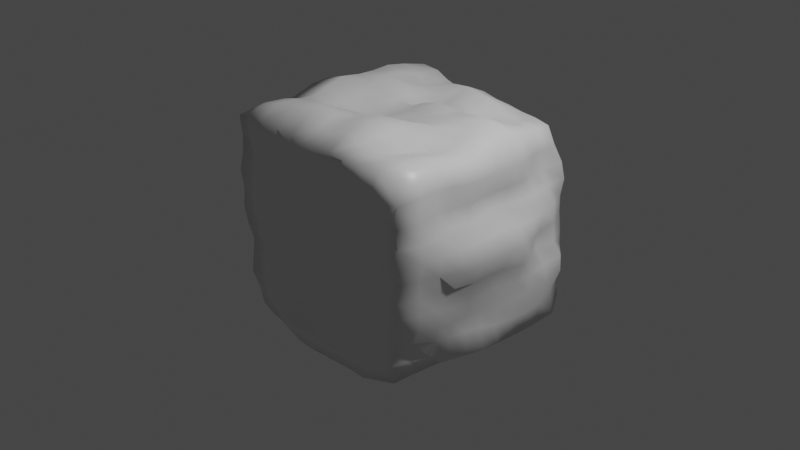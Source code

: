 # Source: KubusCandi.blend  (saved by Blender 2.81.16; exported with 4.5.12 LTS)
import bpy
from mathutils import Matrix  # noqa: F401  (used for matrix-valued properties, if any)

bpy.ops.wm.read_factory_settings(use_empty=True)
scene = bpy.context.scene
scene.name = 'Scene'

# ---- collections
col_collection = bpy.data.collections.new('Collection'); scene.collection.children.link(col_collection)

# ---- materials (node trees are filled in below, after node groups)
mat_material = bpy.data.materials.new('Material')
mat_material.alpha_threshold = 0.0
mat_material.use_transparent_shadow = False
mat_material.line_color = (0.0, 0.0, 0.0, 1.0)

# ---- material node trees
mat_material.use_nodes = True; mat_material.node_tree.nodes.clear()
_N = mat_material.node_tree.nodes; _L = mat_material.node_tree.links
n0 = _N.new('ShaderNodeOutputMaterial'); n0.name = 'Material Output'; n0.location = (300, 300)
n1 = _N.new('ShaderNodeBsdfPrincipled'); n1.name = 'Principled BSDF'; n1.location = (10, 300)
n1.distribution = 'GGX'
n1.subsurface_method = 'BURLEY'
n1.inputs[2].default_value = 0.4
n1.inputs[3].default_value = 1.45
n1.inputs[27].default_value = (0.0, 0.0, 0.0, 1.0)
n1.inputs[28].default_value = 1.0
_L.new(n1.outputs[0], n0.inputs[0])
n0.is_active_output = True

# ---- world
world_world = bpy.data.worlds.new('World'); scene.world = world_world
world_world.use_nodes = True; world_world.node_tree.nodes.clear()
_N = world_world.node_tree.nodes; _L = world_world.node_tree.links
n0 = _N.new('ShaderNodeOutputWorld'); n0.name = 'World Output'; n0.location = (300, 300)
n1 = _N.new('ShaderNodeBackground'); n1.name = 'Background'; n1.location = (10, 300)
n1.inputs[0].default_value = (0.05088, 0.05088, 0.05088, 1.0)
_L.new(n1.outputs[0], n0.inputs[0])
n0.is_active_output = True
world_world.color = (0.05088, 0.05088, 0.05088)
world_world.use_sun_shadow = False
world_world.sun_shadow_jitter_overblur = 0.0

# ---- cameras
cam_camera = bpy.data.cameras.new('Camera')
cam_camera.clip_end = 100.0
cam_camera.ortho_scale = 7.314

# ---- lights
light_light = bpy.data.lights.new('Light', 'POINT')
light_light.transmission_factor = 0.0
light_light.energy = 1000.0
light_light.shadow_soft_size = 0.1
light_light.shadow_maximum_resolution = 0.006
light_light.use_absolute_resolution = True

# ---- meshes
me_cube = bpy.data.meshes.new('Cube')
me_cube.from_pydata([(1.014, 1.033, 1.023), (1.045, 1.046, -1.031), (1.169, -1.105, 1.128), (1.017, -1.024, -1.016), (-1.061, 1.071, 1.078), (-1.0, 1.001, -1.003), (-1.108, -1.091, 1.101), (-1.0, -1.01, -1.004), (-1.002, 0.8188, -1.026), (-1.013, 0.6364, -1.043), (-1.027, 0.4546, -1.051), (-1.043, 0.2728, -1.053), (-1.047, 0.09102, -1.056), (-1.045, -0.09082, -1.06), (-1.036, -0.2727, -1.065), (-1.021, -0.4545, -1.058), (-1.009, -0.6363, -1.04), (-1.001, -0.8194, -1.013), (0.8188, 1.036, -1.053), (0.6365, 1.031, -1.039), (0.4582, 1.045, -1.087), (0.2737, 1.06, -1.057), (0.08792, 1.084, -1.064), (-0.09706, 1.053, -1.068), (-0.2751, 1.032, -1.052), (-0.4545, 1.042, -1.084), (-0.6364, 1.056, -1.087), (-0.8182, 1.028, -1.052), (1.063, 1.083, 0.8286), (1.108, 1.16, 0.6344), (1.134, 1.186, 0.4506), (1.128, 1.148, 0.2772), (1.127, 1.154, 0.1027), (1.15, 1.153, -0.08445), (1.157, 1.154, -0.258), (1.151, 1.158, -0.4299), (1.133, 1.147, -0.6355), (1.161, 1.166, -0.8621), (-1.023, -1.036, -0.8133), (-1.081, -1.075, -0.6255), (-1.072, -1.058, -0.4349), (-1.065, -1.043, -0.2462), (-1.101, -1.08, -0.06277), (-1.119, -1.101, 0.1249), (-1.101, -1.097, 0.3199), (-1.143, -1.096, 0.5104), (-1.114, -1.078, 0.6993), (-1.095, -1.075, 0.8953), (1.199, -1.149, 0.9155), (1.19, -1.142, 0.6946), (1.186, -1.137, 0.4945), (1.183, -1.149, 0.3076), (1.152, -1.119, 0.1252), (1.159, -1.114, -0.06453), (1.138, -1.109, -0.2526), (1.109, -1.087, -0.4396), (1.035, -1.028, -0.6236), (1.024, -1.032, -0.8157), (-1.089, 1.146, 0.8341), (-1.106, 1.153, 0.6408), (-1.16, 1.189, 0.4635), (-1.154, 1.169, 0.2821), (-1.147, 1.138, 0.0958), (-1.119, 1.115, -0.0923), (-1.031, 1.052, -0.2742), (-1.039, 1.038, -0.4553), (-1.019, 1.011, -0.6364), (-1.0, 1.0, -0.8182), (0.9272, -1.143, 1.166), (0.7063, -1.181, 1.17), (0.4988, -1.158, 1.161), (0.2925, -1.138, 1.142), (0.0948, -1.128, 1.125), (-0.09827, -1.104, 1.115), (-0.2974, -1.087, 1.111), (-0.5006, -1.1, 1.125), (-0.7086, -1.133, 1.164), (-0.9172, -1.121, 1.166), (1.076, 0.8264, 1.056), (1.137, 0.6446, 1.108), (1.145, 0.4481, 1.126), (1.136, 0.2535, 1.153), (1.146, 0.06816, 1.128), (1.176, -0.1229, 1.12), (1.197, -0.3239, 1.134), (1.177, -0.5162, 1.148), (1.174, -0.6958, 1.142), (1.182, -0.89, 1.148), (-0.818, -1.044, -1.028), (-0.6366, -1.061, -1.044), (-0.4561, -1.091, -1.071), (-0.2725, -1.13, -1.081), (-0.08668, -1.122, -1.1), (0.09751, -1.117, -1.091), (0.2778, -1.115, -1.082), (0.4581, -1.096, -1.087), (0.6444, -1.083, -1.107), (0.8376, -1.059, -1.053), (-1.098, -0.9004, 1.103), (-1.085, -0.7001, 1.089), (-1.099, -0.5088, 1.1), (-1.117, -0.3198, 1.144), (-1.147, -0.1258, 1.186), (-1.143, 0.07098, 1.2), (-1.119, 0.2701, 1.147), (-1.137, 0.4634, 1.108), (-1.139, 0.6497, 1.12), (-1.105, 0.8402, 1.121), (-0.8606, 1.182, 1.161), (-0.6432, 1.174, 1.146), (-0.4539, 1.131, 1.097), (-0.2783, 1.103, 1.069), (-0.1027, 1.097, 1.096), (0.08583, 1.111, 1.112), (0.276, 1.091, 1.085), (0.4616, 1.075, 1.077), (0.6442, 1.058, 1.058), (0.8259, 1.057, 1.045), (1.027, -0.8273, -1.015), (1.037, -0.6415, -1.02), (1.045, -0.463, -1.03), (1.083, -0.284, -1.04), (1.128, -0.09719, -1.046), (1.143, 0.08897, -1.059), (1.132, 0.2694, -1.064), (1.109, 0.4473, -1.063), (1.082, 0.6305, -1.056), (1.077, 0.8313, -1.048), (-0.8182, 1.006, -0.8284), (-0.6364, 1.02, -0.8465), (-0.456, 1.025, -0.8418), (-0.277, 1.068, -0.8344), (-0.0948, 1.132, -0.837), (0.08965, 1.125, -0.8481), (0.2733, 1.078, -0.8434), (0.4555, 1.119, -0.8392), (0.6358, 1.147, -0.8278), (0.8404, 1.154, -0.8401), (-0.8214, 1.014, -0.6385), (-0.6366, 1.013, -0.6378), (-0.4563, 1.069, -0.6394), (-0.2775, 1.157, -0.6456), (-0.0941, 1.175, -0.6444), (0.09129, 1.163, -0.6394), (0.2739, 1.173, -0.6384), (0.4552, 1.175, -0.6374), (0.635, 1.166, -0.6371), (0.8307, 1.16, -0.6369), (-0.829, 1.081, -0.4561), (-0.637, 1.143, -0.4566), (-0.4555, 1.18, -0.4562), (-0.2734, 1.189, -0.4555), (-0.09103, 1.19, -0.4559), (0.09203, 1.19, -0.4546), (0.2772, 1.186, -0.4515), (0.4624, 1.164, -0.447), (0.6405, 1.133, -0.4447), (0.8358, 1.13, -0.4435), (-0.8183, 1.146, -0.2737), (-0.6365, 1.184, -0.2741), (-0.4549, 1.183, -0.273), (-0.272, 1.194, -0.2704), (-0.09001, 1.196, -0.27), (0.09261, 1.187, -0.2684), (0.2779, 1.196, -0.2666), (0.463, 1.174, -0.2658), (0.6434, 1.127, -0.2661), (0.8411, 1.091, -0.2668), (-0.8382, 1.191, -0.09413), (-0.6357, 1.186, -0.09197), (-0.4525, 1.191, -0.09052), (-0.2695, 1.177, -0.08877), (-0.08782, 1.143, -0.08819), (0.09476, 1.159, -0.08948), (0.277, 1.164, -0.08956), (0.4577, 1.149, -0.09025), (0.6379, 1.141, -0.09154), (0.8452, 1.16, -0.08937), (-0.8384, 1.173, 0.08912), (-0.6366, 1.194, 0.08724), (-0.4518, 1.2, 0.08586), (-0.2661, 1.189, 0.08427), (-0.08328, 1.195, 0.08337), (0.1001, 1.186, 0.08205), (0.2803, 1.127, 0.08385), (0.4569, 1.087, 0.08718), (0.6387, 1.143, 0.08337), (0.8569, 1.211, 0.08808), (-0.858, 1.201, 0.2742), (-0.6395, 1.228, 0.2674), (-0.4518, 1.245, 0.2636), (-0.2653, 1.235, 0.2605), (-0.08547, 1.225, 0.2614), (0.09464, 1.218, 0.2635), (0.2739, 1.204, 0.2671), (0.453, 1.199, 0.2679), (0.6387, 1.227, 0.2578), (0.8478, 1.218, 0.2615), (-0.8836, 1.282, 0.4576), (-0.6449, 1.31, 0.4534), (-0.4513, 1.312, 0.454), (-0.2659, 1.263, 0.451), (-0.09086, 1.217, 0.4483), (0.089, 1.217, 0.4513), (0.2697, 1.222, 0.4525), (0.4519, 1.243, 0.4506), (0.6389, 1.267, 0.4446), (0.8565, 1.262, 0.4492), (-0.8704, 1.239, 0.6374), (-0.6407, 1.215, 0.6381), (-0.4499, 1.216, 0.642), (-0.2689, 1.182, 0.6398), (-0.09212, 1.163, 0.6353), (0.08808, 1.184, 0.6343), (0.2694, 1.186, 0.6339), (0.4544, 1.2, 0.6351), (0.6409, 1.218, 0.6367), (0.8592, 1.229, 0.6383), (-0.8755, 1.261, 0.8602), (-0.6334, 1.263, 0.8691), (-0.4476, 1.259, 0.8603), (-0.2721, 1.226, 0.8376), (-0.09683, 1.224, 0.8269), (0.0848, 1.258, 0.829), (0.2703, 1.252, 0.8271), (0.4578, 1.238, 0.8256), (0.6444, 1.208, 0.829), (0.8438, 1.165, 0.8344), (1.328, 0.8912, -0.8926), (1.321, 0.6282, -0.9181), (1.305, 0.4322, -0.9358), (1.309, 0.2573, -0.9234), (1.315, 0.07921, -0.9074), (1.304, -0.109, -0.8977), (1.263, -0.3015, -0.8956), (1.175, -0.4804, -0.8754), (1.094, -0.6522, -0.8451), (1.045, -0.833, -0.8252), (1.29, 0.8776, -0.648), (1.352, 0.6429, -0.6698), (1.355, 0.4428, -0.693), (1.32, 0.2517, -0.7092), (1.292, 0.06924, -0.7054), (1.251, -0.1109, -0.6861), (1.218, -0.2944, -0.6677), (1.206, -0.4757, -0.6556), (1.171, -0.6537, -0.6448), (1.085, -0.8352, -0.627), (1.35, 0.9472, -0.4167), (1.383, 0.6907, -0.4379), (1.353, 0.4667, -0.4715), (1.327, 0.2645, -0.4915), (1.312, 0.07027, -0.5059), (1.253, -0.1142, -0.4941), (1.233, -0.3056, -0.4862), (1.241, -0.4928, -0.4801), (1.225, -0.6632, -0.4615), (1.182, -0.8632, -0.444), (1.343, 0.946, -0.2475), (1.347, 0.6895, -0.2537), (1.36, 0.4829, -0.2692), (1.35, 0.286, -0.2797), (1.293, 0.08234, -0.2893), (1.284, -0.1133, -0.3029), (1.285, -0.3171, -0.312), (1.249, -0.5116, -0.3037), (1.217, -0.6789, -0.2776), (1.211, -0.877, -0.262), (1.274, 0.902, -0.08248), (1.251, 0.657, -0.08773), (1.336, 0.4831, -0.09183), (1.389, 0.3017, -0.0953), (1.334, 0.09762, -0.09191), (1.325, -0.09957, -0.08997), (1.323, -0.3009, -0.08879), (1.279, -0.5061, -0.08861), (1.238, -0.695, -0.08679), (1.227, -0.8947, -0.07505), (1.259, 0.904, 0.1111), (1.284, 0.673, 0.1068), (1.365, 0.4937, 0.1129), (1.428, 0.3078, 0.1194), (1.405, 0.1034, 0.1268), (1.418, -0.09502, 0.1345), (1.416, -0.307, 0.1316), (1.38, -0.5172, 0.1268), (1.29, -0.7148, 0.1188), (1.226, -0.9043, 0.1177), (1.25, 0.9073, 0.2961), (1.307, 0.6812, 0.3007), (1.346, 0.4846, 0.3094), (1.345, 0.2872, 0.317), (1.339, 0.09251, 0.3372), (1.359, -0.1022, 0.3506), (1.361, -0.3144, 0.3506), (1.346, -0.5207, 0.3476), (1.314, -0.7071, 0.325), (1.276, -0.9195, 0.3036), (1.164, 0.8855, 0.4645), (1.194, 0.655, 0.476), (1.208, 0.4561, 0.4828), (1.191, 0.2591, 0.4887), (1.187, 0.07243, 0.4979), (1.225, -0.115, 0.5042), (1.254, -0.3145, 0.5122), (1.228, -0.5101, 0.5176), (1.253, -0.6887, 0.5064), (1.264, -0.9063, 0.4914), (1.096, 0.8603, 0.6444), (1.13, 0.6407, 0.6586), (1.202, 0.4528, 0.6682), (1.209, 0.2603, 0.6707), (1.19, 0.07214, 0.6712), (1.198, -0.1175, 0.674), (1.228, -0.3162, 0.6792), (1.198, -0.5084, 0.6872), (1.202, -0.6825, 0.6935), (1.241, -0.9028, 0.6917), (1.108, 0.835, 0.8436), (1.176, 0.6393, 0.8718), (1.23, 0.4488, 0.8718), (1.228, 0.2607, 0.8742), (1.239, 0.07746, 0.8849), (1.263, -0.1157, 0.9032), (1.269, -0.321, 0.9036), (1.23, -0.515, 0.9125), (1.219, -0.6891, 0.9282), (1.236, -0.9016, 0.9396), (-0.8207, 0.8343, -1.124), (-0.8339, 0.6364, -1.133), (-0.8413, 0.4546, -1.126), (-0.8426, 0.2728, -1.114), (-0.8365, 0.09095, -1.104), (-0.837, -0.09087, -1.096), (-0.8374, -0.2727, -1.096), (-0.8375, -0.4545, -1.103), (-0.8303, -0.6359, -1.114), (-0.8189, -0.8308, -1.096), (-0.6364, 0.8551, -1.142), (-0.6366, 0.6364, -1.104), (-0.6364, 0.4545, -1.082), (-0.6364, 0.2727, -1.076), (-0.6364, 0.09091, -1.069), (-0.6364, -0.09091, -1.07), (-0.6364, -0.2727, -1.073), (-0.6364, -0.4545, -1.082), (-0.6368, -0.6359, -1.107), (-0.6362, -0.8317, -1.1), (-0.4545, 0.8364, -1.155), (-0.4545, 0.6364, -1.15), (-0.4545, 0.4545, -1.136), (-0.4545, 0.2727, -1.11), (-0.4545, 0.09091, -1.079), (-0.4545, -0.09091, -1.078), (-0.4545, -0.2727, -1.088), (-0.4545, -0.4545, -1.105), (-0.4548, -0.6359, -1.116), (-0.4563, -0.8369, -1.116), (-0.2738, 0.832, -1.126), (-0.2728, 0.6363, -1.155), (-0.2727, 0.4545, -1.167), (-0.2727, 0.2727, -1.169), (-0.2727, 0.09091, -1.165), (-0.2727, -0.09091, -1.16), (-0.2727, -0.2727, -1.154), (-0.2727, -0.4545, -1.146), (-0.2728, -0.6356, -1.137), (-0.2733, -0.8365, -1.119), (-0.09491, 0.8318, -1.113), (-0.09142, 0.6359, -1.111), (-0.09091, 0.4545, -1.111), (-0.09091, 0.2727, -1.114), (-0.09091, 0.09091, -1.12), (-0.09091, -0.09091, -1.127), (-0.09091, -0.2727, -1.132), (-0.09091, -0.4545, -1.134), (-0.09067, -0.6353, -1.139), (-0.0899, -0.8335, -1.122), (0.08809, 0.8381, -1.079), (0.09044, 0.6358, -1.071), (0.09091, 0.4545, -1.067), (0.09091, 0.2727, -1.063), (0.09091, 0.09091, -1.059), (0.09091, -0.09091, -1.061), (0.09091, -0.2727, -1.068), (0.09091, -0.4545, -1.075), (0.09109, -0.6358, -1.08), (0.0921, -0.8307, -1.079), (0.2746, 0.8373, -1.081), (0.2731, 0.6358, -1.082), (0.2727, 0.4545, -1.093), (0.2727, 0.2727, -1.103), (0.2727, 0.09091, -1.109), (0.2727, -0.09091, -1.111), (0.2727, -0.2727, -1.108), (0.2727, -0.4545, -1.099), (0.2729, -0.6361, -1.086), (0.2741, -0.8352, -1.072), (0.4582, 0.8293, -1.13), (0.4554, 0.6354, -1.124), (0.4545, 0.4545, -1.113), (0.4545, 0.2727, -1.103), (0.4545, 0.09091, -1.097), (0.4545, -0.09091, -1.093), (0.4545, -0.2727, -1.093), (0.4545, -0.4545, -1.096), (0.4547, -0.6363, -1.098), (0.4561, -0.837, -1.1), (0.6353, 0.8225, -1.073), (0.6344, 0.6364, -1.09), (0.6342, 0.4546, -1.102), (0.6344, 0.2726, -1.11), (0.635, 0.09037, -1.116), (0.6356, -0.09154, -1.119), (0.6361, -0.273, -1.123), (0.6363, -0.4546, -1.129), (0.6364, -0.6363, -1.137), (0.6386, -0.8436, -1.141), (0.8214, 0.8292, -1.1), (0.8223, 0.636, -1.1), (0.8268, 0.4539, -1.096), (0.8316, 0.2722, -1.093), (0.838, 0.08963, -1.086), (0.8277, -0.09236, -1.081), (0.8187, -0.2734, -1.079), (0.8181, -0.4546, -1.072), (0.8184, -0.6364, -1.062), (0.8245, -0.8333, -1.057), (-1.027, -0.83, -0.8127), (-1.021, -0.642, -0.8149), (-1.024, -0.4597, -0.8232), (-1.038, -0.2773, -0.8328), (-1.04, -0.09472, -0.8339), (-1.027, 0.08787, -0.8304), (-1.018, 0.2702, -0.8271), (-1.01, 0.4527, -0.8265), (-1.004, 0.6351, -0.824), (-1.001, 0.8175, -0.8204), (-1.144, -0.8571, -0.6287), (-1.147, -0.6463, -0.63), (-1.164, -0.4635, -0.6313), (-1.201, -0.2802, -0.6396), (-1.18, -0.09693, -0.6444), (-1.155, 0.08673, -0.6405), (-1.148, 0.2707, -0.6363), (-1.103, 0.4529, -0.6337), (-1.047, 0.6344, -0.6342), (-1.039, 0.8231, -0.6353), (-1.127, -0.8525, -0.4389), (-1.136, -0.6521, -0.4414), (-1.195, -0.4685, -0.4407), (-1.262, -0.2843, -0.4445), (-1.226, -0.1002, -0.4492), (-1.193, 0.08434, -0.4516), (-1.207, 0.2703, -0.4515), (-1.187, 0.4552, -0.4505), (-1.123, 0.6367, -0.4526), (-1.072, 0.8286, -0.4534), (-1.101, -0.8508, -0.2503), (-1.111, -0.6579, -0.2529), (-1.156, -0.4733, -0.2541), (-1.216, -0.2882, -0.256), (-1.175, -0.1036, -0.2592), (-1.12, 0.08022, -0.2625), (-1.107, 0.265, -0.264), (-1.127, 0.4517, -0.2666), (-1.139, 0.6366, -0.2713), (-1.102, 0.8245, -0.2732), (-1.165, -0.8644, -0.06642), (-1.169, -0.662, -0.06738), (-1.173, -0.4769, -0.07066), (-1.217, -0.291, -0.07657), (-1.231, -0.1057, -0.07845), (-1.19, 0.0792, -0.08036), (-1.168, 0.2635, -0.08226), (-1.147, 0.4482, -0.08332), (-1.165, 0.6354, -0.08763), (-1.211, 0.852, -0.08972), (-1.166, -0.8766, 0.1213), (-1.158, -0.6679, 0.1209), (-1.167, -0.4819, 0.1171), (-1.224, -0.2963, 0.1137), (-1.303, -0.11, 0.1131), (-1.281, 0.07885, 0.1079), (-1.245, 0.2645, 0.1014), (-1.22, 0.4487, 0.09963), (-1.213, 0.6355, 0.1003), (-1.26, 0.8588, 0.1037), (-1.11, -0.8769, 0.3154), (-1.116, -0.6746, 0.3106), (-1.129, -0.4879, 0.3056), (-1.124, -0.3022, 0.3023), (-1.21, -0.1154, 0.2996), (-1.237, 0.07478, 0.2939), (-1.229, 0.2618, 0.2878), (-1.253, 0.4484, 0.284), (-1.246, 0.6386, 0.2864), (-1.208, 0.8704, 0.2904), (-1.195, -0.8836, 0.5017), (-1.19, -0.6778, 0.4956), (-1.179, -0.491, 0.4911), (-1.167, -0.3042, 0.4867), (-1.181, -0.1172, 0.4815), (-1.221, 0.07106, 0.4795), (-1.227, 0.2593, 0.4813), (-1.185, 0.4461, 0.4738), (-1.156, 0.636, 0.4694), (-1.123, 0.859, 0.4638), (-1.154, -0.8831, 0.6912), (-1.161, -0.6847, 0.6845), (-1.162, -0.4968, 0.679), (-1.158, -0.309, 0.6735), (-1.151, -0.1214, 0.6682), (-1.18, 0.06738, 0.6684), (-1.227, 0.2589, 0.6781), (-1.184, 0.4467, 0.6706), (-1.097, 0.6315, 0.6551), (-1.041, 0.8227, 0.644), (-1.086, -0.8845, 0.8878), (-1.085, -0.6935, 0.8795), (-1.125, -0.5031, 0.8874), (-1.122, -0.3146, 0.9021), (-1.073, -0.1275, 0.8892), (-1.047, 0.05968, 0.8649), (-1.102, 0.2523, 0.8605), (-1.136, 0.446, 0.8596), (-1.096, 0.6341, 0.8596), (-1.051, 0.8334, 0.8503), (0.8435, -1.087, -0.8274), (0.6566, -1.148, -0.8453), (0.4679, -1.181, -0.8374), (0.2803, -1.198, -0.8416), (0.0957, -1.198, -0.8471), (-0.08835, -1.206, -0.8516), (-0.2748, -1.207, -0.8468), (-0.4599, -1.187, -0.8338), (-0.6431, -1.137, -0.8225), (-0.8277, -1.077, -0.8184), (0.8387, -1.08, -0.6279), (0.6519, -1.134, -0.6313), (0.4639, -1.139, -0.6287), (0.2782, -1.136, -0.6282), (0.09272, -1.12, -0.627), (-0.09249, -1.109, -0.6262), (-0.2778, -1.11, -0.6259), (-0.4632, -1.122, -0.627), (-0.6483, -1.104, -0.6262), (-0.8461, -1.081, -0.6251), (0.8641, -1.134, -0.4387), (0.6541, -1.143, -0.438), (0.4672, -1.137, -0.4378), (0.2803, -1.124, -0.4373), (0.09344, -1.122, -0.4372), (-0.09344, -1.127, -0.4374), (-0.2803, -1.119, -0.4371), (-0.4672, -1.098, -0.4363), (-0.6541, -1.081, -0.4357), (-0.8461, -1.063, -0.4349), (0.8743, -1.158, -0.2506), (0.66, -1.146, -0.249), (0.4714, -1.137, -0.2486), (0.2828, -1.141, -0.2488), (0.09428, -1.144, -0.2489), (-0.09428, -1.124, -0.2482), (-0.2828, -1.098, -0.2472), (-0.4714, -1.078, -0.2464), (-0.66, -1.055, -0.2456), (-0.8533, -1.043, -0.2453), (0.9023, -1.16, -0.06267), (0.6665, -1.154, -0.0602), (0.4756, -1.161, -0.06043), (0.2854, -1.152, -0.06008), (0.09512, -1.124, -0.05905), (-0.09512, -1.096, -0.058), (-0.2854, -1.073, -0.05714), (-0.4756, -1.059, -0.05663), (-0.6659, -1.062, -0.05673), (-0.8618, -1.074, -0.05789), (0.8958, -1.175, 0.1267), (0.6718, -1.18, 0.128), (0.4798, -1.156, 0.1289), (0.2879, -1.119, 0.1303), (0.09597, -1.095, 0.1312), (-0.09597, -1.079, 0.1317), (-0.2879, -1.078, 0.1318), (-0.4798, -1.088, 0.1314), (-0.6718, -1.097, 0.1311), (-0.8763, -1.107, 0.1295), (0.9153, -1.19, 0.3131), (0.678, -1.152, 0.318), (0.484, -1.118, 0.3194), (0.2904, -1.102, 0.32), (0.09681, -1.097, 0.3202), (-0.09681, -1.103, 0.32), (-0.2904, -1.11, 0.3197), (-0.484, -1.114, 0.3196), (-0.6777, -1.119, 0.3194), (-0.877, -1.121, 0.3192), (0.9126, -1.146, 0.5014), (0.6831, -1.119, 0.5071), (0.4878, -1.116, 0.5081), (0.2927, -1.121, 0.5082), (0.09765, -1.125, 0.5083), (-0.09765, -1.124, 0.5083), (-0.293, -1.122, 0.5084), (-0.4883, -1.122, 0.5084), (-0.6836, -1.117, 0.5086), (-0.8881, -1.097, 0.5096), (0.9099, -1.153, 0.6936), (0.6875, -1.131, 0.6941), (0.4902, -1.124, 0.6952), (0.2943, -1.132, 0.6964), (0.0984, -1.134, 0.698), (-0.0985, -1.137, 0.6969), (-0.2955, -1.138, 0.6969), (-0.4925, -1.129, 0.6972), (-0.6895, -1.108, 0.698), (-0.8898, -1.072, 0.6994), (0.925, -1.215, 0.9191), (0.6965, -1.206, 0.9175), (0.4924, -1.156, 0.9191), (0.2932, -1.149, 0.9081), (0.09802, -1.159, 0.9026), (-0.09928, -1.15, 0.89), (-0.298, -1.128, 0.887), (-0.4967, -1.122, 0.892), (-0.697, -1.134, 0.9075), (-0.9011, -1.102, 0.9219), (0.8378, 0.8298, 1.058), (0.8577, 0.6351, 1.086), (0.8694, 0.4573, 1.189), (0.8876, 0.2609, 1.272), (0.8966, 0.05463, 1.218), (0.8919, -0.1339, 1.117), (0.9027, -0.3227, 1.074), (0.923, -0.5099, 1.138), (0.9369, -0.6927, 1.19), (0.9367, -0.906, 1.201), (0.6468, 0.8352, 1.085), (0.6473, 0.6259, 1.061), (0.6476, 0.45, 1.137), (0.6488, 0.2643, 1.234), (0.6721, 0.05679, 1.223), (0.6894, -0.1367, 1.208), (0.6917, -0.3213, 1.163), (0.6886, -0.5088, 1.102), (0.6921, -0.6958, 1.119), (0.7007, -0.9278, 1.187), (0.4665, 0.8509, 1.158), (0.466, 0.623, 1.119), (0.4647, 0.4399, 1.139), (0.461, 0.2627, 1.234), (0.4714, 0.06686, 1.212), (0.4936, -0.1319, 1.211), (0.5084, -0.3177, 1.269), (0.5027, -0.5029, 1.269), (0.4974, -0.6964, 1.247), (0.4949, -0.9194, 1.236), (0.2828, 0.8507, 1.198), (0.2815, 0.6232, 1.154), (0.2754, 0.4345, 1.185), (0.2683, 0.2566, 1.255), (0.2767, 0.06637, 1.185), (0.2873, -0.1299, 1.119), (0.2876, -0.3169, 1.193), (0.2708, -0.4999, 1.325), (0.2744, -0.6988, 1.332), (0.281, -0.9207, 1.27), (0.09118, 0.8722, 1.221), (0.09451, 0.6229, 1.134), (0.08744, 0.4329, 1.121), (0.07497, 0.2523, 1.199), (0.08308, 0.06425, 1.173), (0.08615, -0.125, 1.151), (0.08361, -0.3132, 1.183), (0.07518, -0.5044, 1.255), (0.08052, -0.7044, 1.255), (0.0871, -0.9197, 1.203), (-0.1011, 0.8804, 1.199), (-0.09291, 0.6304, 1.131), (-0.09378, 0.4332, 1.059), (-0.09839, 0.2438, 1.13), (-0.09991, 0.05754, 1.099), (-0.1004, -0.1294, 1.088), (-0.1032, -0.3118, 1.171), (-0.09966, -0.5, 1.261), (-0.08829, -0.7073, 1.289), (-0.08993, -0.9114, 1.223), (-0.2818, 0.8732, 1.146), (-0.2753, 0.6298, 1.177), (-0.2571, 0.4228, 1.155), (-0.2549, 0.2296, 1.149), (-0.2783, 0.05296, 1.085), (-0.2877, -0.133, 1.044), (-0.2912, -0.319, 1.089), (-0.2897, -0.5039, 1.23), (-0.2767, -0.713, 1.338), (-0.2789, -0.9099, 1.297), (-0.4612, 0.8621, 1.099), (-0.4621, 0.6299, 1.154), (-0.4452, 0.4318, 1.235), (-0.4338, 0.229, 1.196), (-0.4619, 0.05203, 1.107), (-0.4759, -0.1312, 1.084), (-0.4836, -0.3195, 1.098), (-0.4872, -0.5064, 1.216), (-0.4798, -0.7101, 1.304), (-0.4844, -0.9117, 1.283), (-0.6556, 0.8769, 1.17), (-0.6684, 0.6723, 1.232), (-0.6621, 0.461, 1.259), (-0.649, 0.2467, 1.222), (-0.6566, 0.05499, 1.162), (-0.669, -0.1316, 1.117), (-0.6745, -0.3217, 1.134), (-0.68, -0.5102, 1.211), (-0.6886, -0.7048, 1.283), (-0.7021, -0.928, 1.282), (-0.8769, 0.8883, 1.227), (-0.9058, 0.689, 1.252), (-0.9056, 0.4824, 1.24), (-0.8855, 0.2672, 1.254), (-0.9016, 0.0637, 1.273), (-0.9042, -0.1342, 1.217), (-0.8755, -0.3263, 1.173), (-0.8771, -0.5115, 1.187), (-0.8907, -0.7049, 1.227), (-0.9093, -0.925, 1.236)], [], [(727, 98, 6, 77), (627, 77, 6, 47), (527, 107, 4, 58), (427, 118, 3, 97), (327, 87, 2, 48), (227, 117, 0, 28), (18, 137, 37, 1), (137, 147, 36, 37), (147, 157, 35, 36), (157, 167, 34, 35), (167, 177, 33, 34), (177, 187, 32, 33), (187, 197, 31, 32), (197, 207, 30, 31), (207, 217, 29, 30), (217, 227, 28, 29), (5, 67, 128, 27), (27, 128, 129, 26), (26, 129, 130, 25), (25, 130, 131, 24), (24, 131, 132, 23), (23, 132, 133, 22), (22, 133, 134, 21), (21, 134, 135, 20), (20, 135, 136, 19), (19, 136, 137, 18), (67, 66, 138, 128), (128, 138, 139, 129), (129, 139, 140, 130), (130, 140, 141, 131), (131, 141, 142, 132), (132, 142, 143, 133), (133, 143, 144, 134), (134, 144, 145, 135), (135, 145, 146, 136), (136, 146, 147, 137), (66, 65, 148, 138), (138, 148, 149, 139), (139, 149, 150, 140), (140, 150, 151, 141), (141, 151, 152, 142), (142, 152, 153, 143), (143, 153, 154, 144), (144, 154, 155, 145), (145, 155, 156, 146), (146, 156, 157, 147), (65, 64, 158, 148), (148, 158, 159, 149), (149, 159, 160, 150), (150, 160, 161, 151), (151, 161, 162, 152), (152, 162, 163, 153), (153, 163, 164, 154), (154, 164, 165, 155), (155, 165, 166, 156), (156, 166, 167, 157), (64, 63, 168, 158), (158, 168, 169, 159), (159, 169, 170, 160), (160, 170, 171, 161), (161, 171, 172, 162), (162, 172, 173, 163), (163, 173, 174, 164), (164, 174, 175, 165), (165, 175, 176, 166), (166, 176, 177, 167), (63, 62, 178, 168), (168, 178, 179, 169), (169, 179, 180, 170), (170, 180, 181, 171), (171, 181, 182, 172), (172, 182, 183, 173), (173, 183, 184, 174), (174, 184, 185, 175), (175, 185, 186, 176), (176, 186, 187, 177), (62, 61, 188, 178), (178, 188, 189, 179), (179, 189, 190, 180), (180, 190, 191, 181), (181, 191, 192, 182), (182, 192, 193, 183), (183, 193, 194, 184), (184, 194, 195, 185), (185, 195, 196, 186), (186, 196, 197, 187), (61, 60, 198, 188), (188, 198, 199, 189), (189, 199, 200, 190), (190, 200, 201, 191), (191, 201, 202, 192), (192, 202, 203, 193), (193, 203, 204, 194), (194, 204, 205, 195), (195, 205, 206, 196), (196, 206, 207, 197), (60, 59, 208, 198), (198, 208, 209, 199), (199, 209, 210, 200), (200, 210, 211, 201), (201, 211, 212, 202), (202, 212, 213, 203), (203, 213, 214, 204), (204, 214, 215, 205), (205, 215, 216, 206), (206, 216, 217, 207), (59, 58, 218, 208), (208, 218, 219, 209), (209, 219, 220, 210), (210, 220, 221, 211), (211, 221, 222, 212), (212, 222, 223, 213), (213, 223, 224, 214), (214, 224, 225, 215), (215, 225, 226, 216), (216, 226, 227, 217), (58, 4, 108, 218), (218, 108, 109, 219), (219, 109, 110, 220), (220, 110, 111, 221), (221, 111, 112, 222), (222, 112, 113, 223), (223, 113, 114, 224), (224, 114, 115, 225), (225, 115, 116, 226), (226, 116, 117, 227), (118, 237, 57, 3), (237, 247, 56, 57), (247, 257, 55, 56), (257, 267, 54, 55), (267, 277, 53, 54), (277, 287, 52, 53), (287, 297, 51, 52), (297, 307, 50, 51), (307, 317, 49, 50), (317, 327, 48, 49), (1, 37, 228, 127), (127, 228, 229, 126), (126, 229, 230, 125), (125, 230, 231, 124), (124, 231, 232, 123), (123, 232, 233, 122), (122, 233, 234, 121), (121, 234, 235, 120), (120, 235, 236, 119), (119, 236, 237, 118), (37, 36, 238, 228), (228, 238, 239, 229), (229, 239, 240, 230), (230, 240, 241, 231), (231, 241, 242, 232), (232, 242, 243, 233), (233, 243, 244, 234), (234, 244, 245, 235), (235, 245, 246, 236), (236, 246, 247, 237), (36, 35, 248, 238), (238, 248, 249, 239), (239, 249, 250, 240), (240, 250, 251, 241), (241, 251, 252, 242), (242, 252, 253, 243), (243, 253, 254, 244), (244, 254, 255, 245), (245, 255, 256, 246), (246, 256, 257, 247), (35, 34, 258, 248), (248, 258, 259, 249), (249, 259, 260, 250), (250, 260, 261, 251), (251, 261, 262, 252), (252, 262, 263, 253), (253, 263, 264, 254), (254, 264, 265, 255), (255, 265, 266, 256), (256, 266, 267, 257), (34, 33, 268, 258), (258, 268, 269, 259), (259, 269, 270, 260), (260, 270, 271, 261), (261, 271, 272, 262), (262, 272, 273, 263), (263, 273, 274, 264), (264, 274, 275, 265), (265, 275, 276, 266), (266, 276, 277, 267), (33, 32, 278, 268), (268, 278, 279, 269), (269, 279, 280, 270), (270, 280, 281, 271), (271, 281, 282, 272), (272, 282, 283, 273), (273, 283, 284, 274), (274, 284, 285, 275), (275, 285, 286, 276), (276, 286, 287, 277), (32, 31, 288, 278), (278, 288, 289, 279), (279, 289, 290, 280), (280, 290, 291, 281), (281, 291, 292, 282), (282, 292, 293, 283), (283, 293, 294, 284), (284, 294, 295, 285), (285, 295, 296, 286), (286, 296, 297, 287), (31, 30, 298, 288), (288, 298, 299, 289), (289, 299, 300, 290), (290, 300, 301, 291), (291, 301, 302, 292), (292, 302, 303, 293), (293, 303, 304, 294), (294, 304, 305, 295), (295, 305, 306, 296), (296, 306, 307, 297), (30, 29, 308, 298), (298, 308, 309, 299), (299, 309, 310, 300), (300, 310, 311, 301), (301, 311, 312, 302), (302, 312, 313, 303), (303, 313, 314, 304), (304, 314, 315, 305), (305, 315, 316, 306), (306, 316, 317, 307), (29, 28, 318, 308), (308, 318, 319, 309), (309, 319, 320, 310), (310, 320, 321, 311), (311, 321, 322, 312), (312, 322, 323, 313), (313, 323, 324, 314), (314, 324, 325, 315), (315, 325, 326, 316), (316, 326, 327, 317), (28, 0, 78, 318), (318, 78, 79, 319), (319, 79, 80, 320), (320, 80, 81, 321), (321, 81, 82, 322), (322, 82, 83, 323), (323, 83, 84, 324), (324, 84, 85, 325), (325, 85, 86, 326), (326, 86, 87, 327), (17, 337, 88, 7), (337, 347, 89, 88), (347, 357, 90, 89), (357, 367, 91, 90), (367, 377, 92, 91), (377, 387, 93, 92), (387, 397, 94, 93), (397, 407, 95, 94), (407, 417, 96, 95), (417, 427, 97, 96), (5, 27, 328, 8), (8, 328, 329, 9), (9, 329, 330, 10), (10, 330, 331, 11), (11, 331, 332, 12), (12, 332, 333, 13), (13, 333, 334, 14), (14, 334, 335, 15), (15, 335, 336, 16), (16, 336, 337, 17), (27, 26, 338, 328), (328, 338, 339, 329), (329, 339, 340, 330), (330, 340, 341, 331), (331, 341, 342, 332), (332, 342, 343, 333), (333, 343, 344, 334), (334, 344, 345, 335), (335, 345, 346, 336), (336, 346, 347, 337), (26, 25, 348, 338), (338, 348, 349, 339), (339, 349, 350, 340), (340, 350, 351, 341), (341, 351, 352, 342), (342, 352, 353, 343), (343, 353, 354, 344), (344, 354, 355, 345), (345, 355, 356, 346), (346, 356, 357, 347), (25, 24, 358, 348), (348, 358, 359, 349), (349, 359, 360, 350), (350, 360, 361, 351), (351, 361, 362, 352), (352, 362, 363, 353), (353, 363, 364, 354), (354, 364, 365, 355), (355, 365, 366, 356), (356, 366, 367, 357), (24, 23, 368, 358), (358, 368, 369, 359), (359, 369, 370, 360), (360, 370, 371, 361), (361, 371, 372, 362), (362, 372, 373, 363), (363, 373, 374, 364), (364, 374, 375, 365), (365, 375, 376, 366), (366, 376, 377, 367), (23, 22, 378, 368), (368, 378, 379, 369), (369, 379, 380, 370), (370, 380, 381, 371), (371, 381, 382, 372), (372, 382, 383, 373), (373, 383, 384, 374), (374, 384, 385, 375), (375, 385, 386, 376), (376, 386, 387, 377), (22, 21, 388, 378), (378, 388, 389, 379), (379, 389, 390, 380), (380, 390, 391, 381), (381, 391, 392, 382), (382, 392, 393, 383), (383, 393, 394, 384), (384, 394, 395, 385), (385, 395, 396, 386), (386, 396, 397, 387), (21, 20, 398, 388), (388, 398, 399, 389), (389, 399, 400, 390), (390, 400, 401, 391), (391, 401, 402, 392), (392, 402, 403, 393), (393, 403, 404, 394), (394, 404, 405, 395), (395, 405, 406, 396), (396, 406, 407, 397), (20, 19, 408, 398), (398, 408, 409, 399), (399, 409, 410, 400), (400, 410, 411, 401), (401, 411, 412, 402), (402, 412, 413, 403), (403, 413, 414, 404), (404, 414, 415, 405), (405, 415, 416, 406), (406, 416, 417, 407), (19, 18, 418, 408), (408, 418, 419, 409), (409, 419, 420, 410), (410, 420, 421, 411), (411, 421, 422, 412), (412, 422, 423, 413), (413, 423, 424, 414), (414, 424, 425, 415), (415, 425, 426, 416), (416, 426, 427, 417), (18, 1, 127, 418), (418, 127, 126, 419), (419, 126, 125, 420), (420, 125, 124, 421), (421, 124, 123, 422), (422, 123, 122, 423), (423, 122, 121, 424), (424, 121, 120, 425), (425, 120, 119, 426), (426, 119, 118, 427), (8, 437, 67, 5), (437, 447, 66, 67), (447, 457, 65, 66), (457, 467, 64, 65), (467, 477, 63, 64), (477, 487, 62, 63), (487, 497, 61, 62), (497, 507, 60, 61), (507, 517, 59, 60), (517, 527, 58, 59), (7, 38, 428, 17), (17, 428, 429, 16), (16, 429, 430, 15), (15, 430, 431, 14), (14, 431, 432, 13), (13, 432, 433, 12), (12, 433, 434, 11), (11, 434, 435, 10), (10, 435, 436, 9), (9, 436, 437, 8), (38, 39, 438, 428), (428, 438, 439, 429), (429, 439, 440, 430), (430, 440, 441, 431), (431, 441, 442, 432), (432, 442, 443, 433), (433, 443, 444, 434), (434, 444, 445, 435), (435, 445, 446, 436), (436, 446, 447, 437), (39, 40, 448, 438), (438, 448, 449, 439), (439, 449, 450, 440), (440, 450, 451, 441), (441, 451, 452, 442), (442, 452, 453, 443), (443, 453, 454, 444), (444, 454, 455, 445), (445, 455, 456, 446), (446, 456, 457, 447), (40, 41, 458, 448), (448, 458, 459, 449), (449, 459, 460, 450), (450, 460, 461, 451), (451, 461, 462, 452), (452, 462, 463, 453), (453, 463, 464, 454), (454, 464, 465, 455), (455, 465, 466, 456), (456, 466, 467, 457), (41, 42, 468, 458), (458, 468, 469, 459), (459, 469, 470, 460), (460, 470, 471, 461), (461, 471, 472, 462), (462, 472, 473, 463), (463, 473, 474, 464), (464, 474, 475, 465), (465, 475, 476, 466), (466, 476, 477, 467), (42, 43, 478, 468), (468, 478, 479, 469), (469, 479, 480, 470), (470, 480, 481, 471), (471, 481, 482, 472), (472, 482, 483, 473), (473, 483, 484, 474), (474, 484, 485, 475), (475, 485, 486, 476), (476, 486, 487, 477), (43, 44, 488, 478), (478, 488, 489, 479), (479, 489, 490, 480), (480, 490, 491, 481), (481, 491, 492, 482), (482, 492, 493, 483), (483, 493, 494, 484), (484, 494, 495, 485), (485, 495, 496, 486), (486, 496, 497, 487), (44, 45, 498, 488), (488, 498, 499, 489), (489, 499, 500, 490), (490, 500, 501, 491), (491, 501, 502, 492), (492, 502, 503, 493), (493, 503, 504, 494), (494, 504, 505, 495), (495, 505, 506, 496), (496, 506, 507, 497), (45, 46, 508, 498), (498, 508, 509, 499), (499, 509, 510, 500), (500, 510, 511, 501), (501, 511, 512, 502), (502, 512, 513, 503), (503, 513, 514, 504), (504, 514, 515, 505), (505, 515, 516, 506), (506, 516, 517, 507), (46, 47, 518, 508), (508, 518, 519, 509), (509, 519, 520, 510), (510, 520, 521, 511), (511, 521, 522, 512), (512, 522, 523, 513), (513, 523, 524, 514), (514, 524, 525, 515), (515, 525, 526, 516), (516, 526, 527, 517), (47, 6, 98, 518), (518, 98, 99, 519), (519, 99, 100, 520), (520, 100, 101, 521), (521, 101, 102, 522), (522, 102, 103, 523), (523, 103, 104, 524), (524, 104, 105, 525), (525, 105, 106, 526), (526, 106, 107, 527), (88, 537, 38, 7), (537, 547, 39, 38), (547, 557, 40, 39), (557, 567, 41, 40), (567, 577, 42, 41), (577, 587, 43, 42), (587, 597, 44, 43), (597, 607, 45, 44), (607, 617, 46, 45), (617, 627, 47, 46), (3, 57, 528, 97), (97, 528, 529, 96), (96, 529, 530, 95), (95, 530, 531, 94), (94, 531, 532, 93), (93, 532, 533, 92), (92, 533, 534, 91), (91, 534, 535, 90), (90, 535, 536, 89), (89, 536, 537, 88), (57, 56, 538, 528), (528, 538, 539, 529), (529, 539, 540, 530), (530, 540, 541, 531), (531, 541, 542, 532), (532, 542, 543, 533), (533, 543, 544, 534), (534, 544, 545, 535), (535, 545, 546, 536), (536, 546, 547, 537), (56, 55, 548, 538), (538, 548, 549, 539), (539, 549, 550, 540), (540, 550, 551, 541), (541, 551, 552, 542), (542, 552, 553, 543), (543, 553, 554, 544), (544, 554, 555, 545), (545, 555, 556, 546), (546, 556, 557, 547), (55, 54, 558, 548), (548, 558, 559, 549), (549, 559, 560, 550), (550, 560, 561, 551), (551, 561, 562, 552), (552, 562, 563, 553), (553, 563, 564, 554), (554, 564, 565, 555), (555, 565, 566, 556), (556, 566, 567, 557), (54, 53, 568, 558), (558, 568, 569, 559), (559, 569, 570, 560), (560, 570, 571, 561), (561, 571, 572, 562), (562, 572, 573, 563), (563, 573, 574, 564), (564, 574, 575, 565), (565, 575, 576, 566), (566, 576, 577, 567), (53, 52, 578, 568), (568, 578, 579, 569), (569, 579, 580, 570), (570, 580, 581, 571), (571, 581, 582, 572), (572, 582, 583, 573), (573, 583, 584, 574), (574, 584, 585, 575), (575, 585, 586, 576), (576, 586, 587, 577), (52, 51, 588, 578), (578, 588, 589, 579), (579, 589, 590, 580), (580, 590, 591, 581), (581, 591, 592, 582), (582, 592, 593, 583), (583, 593, 594, 584), (584, 594, 595, 585), (585, 595, 596, 586), (586, 596, 597, 587), (51, 50, 598, 588), (588, 598, 599, 589), (589, 599, 600, 590), (590, 600, 601, 591), (591, 601, 602, 592), (592, 602, 603, 593), (593, 603, 604, 594), (594, 604, 605, 595), (595, 605, 606, 596), (596, 606, 607, 597), (50, 49, 608, 598), (598, 608, 609, 599), (599, 609, 610, 600), (600, 610, 611, 601), (601, 611, 612, 602), (602, 612, 613, 603), (603, 613, 614, 604), (604, 614, 615, 605), (605, 615, 616, 606), (606, 616, 617, 607), (49, 48, 618, 608), (608, 618, 619, 609), (609, 619, 620, 610), (610, 620, 621, 611), (611, 621, 622, 612), (612, 622, 623, 613), (613, 623, 624, 614), (614, 624, 625, 615), (615, 625, 626, 616), (616, 626, 627, 617), (48, 2, 68, 618), (618, 68, 69, 619), (619, 69, 70, 620), (620, 70, 71, 621), (621, 71, 72, 622), (622, 72, 73, 623), (623, 73, 74, 624), (624, 74, 75, 625), (625, 75, 76, 626), (626, 76, 77, 627), (87, 637, 68, 2), (637, 647, 69, 68), (647, 657, 70, 69), (657, 667, 71, 70), (667, 677, 72, 71), (677, 687, 73, 72), (687, 697, 74, 73), (697, 707, 75, 74), (707, 717, 76, 75), (717, 727, 77, 76), (0, 117, 628, 78), (78, 628, 629, 79), (79, 629, 630, 80), (80, 630, 631, 81), (81, 631, 632, 82), (82, 632, 633, 83), (83, 633, 634, 84), (84, 634, 635, 85), (85, 635, 636, 86), (86, 636, 637, 87), (117, 116, 638, 628), (628, 638, 639, 629), (629, 639, 640, 630), (630, 640, 641, 631), (631, 641, 642, 632), (632, 642, 643, 633), (633, 643, 644, 634), (634, 644, 645, 635), (635, 645, 646, 636), (636, 646, 647, 637), (116, 115, 648, 638), (638, 648, 649, 639), (639, 649, 650, 640), (640, 650, 651, 641), (641, 651, 652, 642), (642, 652, 653, 643), (643, 653, 654, 644), (644, 654, 655, 645), (645, 655, 656, 646), (646, 656, 657, 647), (115, 114, 658, 648), (648, 658, 659, 649), (649, 659, 660, 650), (650, 660, 661, 651), (651, 661, 662, 652), (652, 662, 663, 653), (653, 663, 664, 654), (654, 664, 665, 655), (655, 665, 666, 656), (656, 666, 667, 657), (114, 113, 668, 658), (658, 668, 669, 659), (659, 669, 670, 660), (660, 670, 671, 661), (661, 671, 672, 662), (662, 672, 673, 663), (663, 673, 674, 664), (664, 674, 675, 665), (665, 675, 676, 666), (666, 676, 677, 667), (113, 112, 678, 668), (668, 678, 679, 669), (669, 679, 680, 670), (670, 680, 681, 671), (671, 681, 682, 672), (672, 682, 683, 673), (673, 683, 684, 674), (674, 684, 685, 675), (675, 685, 686, 676), (676, 686, 687, 677), (112, 111, 688, 678), (678, 688, 689, 679), (679, 689, 690, 680), (680, 690, 691, 681), (681, 691, 692, 682), (682, 692, 693, 683), (683, 693, 694, 684), (684, 694, 695, 685), (685, 695, 696, 686), (686, 696, 697, 687), (111, 110, 698, 688), (688, 698, 699, 689), (689, 699, 700, 690), (690, 700, 701, 691), (691, 701, 702, 692), (692, 702, 703, 693), (693, 703, 704, 694), (694, 704, 705, 695), (695, 705, 706, 696), (696, 706, 707, 697), (110, 109, 708, 698), (698, 708, 709, 699), (699, 709, 710, 700), (700, 710, 711, 701), (701, 711, 712, 702), (702, 712, 713, 703), (703, 713, 714, 704), (704, 714, 715, 705), (705, 715, 716, 706), (706, 716, 717, 707), (109, 108, 718, 708), (708, 718, 719, 709), (709, 719, 720, 710), (710, 720, 721, 711), (711, 721, 722, 712), (712, 722, 723, 713), (713, 723, 724, 714), (714, 724, 725, 715), (715, 725, 726, 716), (716, 726, 727, 717), (108, 4, 107, 718), (718, 107, 106, 719), (719, 106, 105, 720), (720, 105, 104, 721), (721, 104, 103, 722), (722, 103, 102, 723), (723, 102, 101, 724), (724, 101, 100, 725), (725, 100, 99, 726), (726, 99, 98, 727)])
me_cube.polygons.foreach_set('use_smooth', [True] * 726)
_uv = me_cube.uv_layers.new(name='UVMap')
_uv.uv.foreach_set('vector', [0.8523, 0.7273, 0.875, 0.7273, 0.875, 0.75, 0.8523, 0.75, 0.6023, 0.9773, 0.625, 0.9773, 0.625, 1.0, 0.6023, 1.0, 0.6023, 0.2273, 0.625, 0.2273, 0.625, 0.25, 0.6023, 0.25, 0.3523, 0.7273, 0.375, 0.7273, 0.375, 0.75, 0.3523, 0.75, 0.6023, 0.7273, 0.625, 0.7273, 0.625, 0.75, 0.6023, 0.75, 0.6023, 0.4773, 0.625, 0.4773, 0.625, 0.5, 0.6023, 0.5, 0.375, 0.4773, 0.3977, 0.4773, 0.3977, 0.5, 0.375, 0.5, 0.3977, 0.4773, 0.4205, 0.4773, 0.4205, 0.5, 0.3977, 0.5, 0.4205, 0.4773, 0.4432, 0.4773, 0.4432, 0.5, 0.4205, 0.5, 0.4432, 0.4773, 0.4659, 0.4773, 0.4659, 0.5, 0.4432, 0.5, 0.4659, 0.4773, 0.4886, 0.4773, 0.4886, 0.5, 0.4659, 0.5, 0.4886, 0.4773, 0.5114, 0.4773, 0.5114, 0.5, 0.4886, 0.5, 0.5114, 0.4773, 0.5341, 0.4773, 0.5341, 0.5, 0.5114, 0.5, 0.5341, 0.4773, 0.5568, 0.4773, 0.5568, 0.5, 0.5341, 0.5, 0.5568, 0.4773, 0.5795, 0.4773, 0.5795, 0.5, 0.5568, 0.5, 0.5795, 0.4773, 0.6023, 0.4773, 0.6023, 0.5, 0.5795, 0.5, 0.375, 0.25, 0.3977, 0.25, 0.3977, 0.2727, 0.375, 0.2727, 0.375, 0.2727, 0.3977, 0.2727, 0.3977, 0.2955, 0.375, 0.2955, 0.375, 0.2955, 0.3977, 0.2955, 0.3977, 0.3182, 0.375, 0.3182, 0.375, 0.3182, 0.3977, 0.3182, 0.3977, 0.3409, 0.375, 0.3409, 0.375, 0.3409, 0.3977, 0.3409, 0.3977, 0.3636, 0.375, 0.3636, 0.375, 0.3636, 0.3977, 0.3636, 0.3977, 0.3864, 0.375, 0.3864, 0.375, 0.3864, 0.3977, 0.3864, 0.3977, 0.4091, 0.375, 0.4091, 0.375, 0.4091, 0.3977, 0.4091, 0.3977, 0.4318, 0.375, 0.4318, 0.375, 0.4318, 0.3977, 0.4318, 0.3977, 0.4545, 0.375, 0.4545, 0.375, 0.4545, 0.3977, 0.4545, 0.3977, 0.4773, 0.375, 0.4773, 0.3977, 0.25, 0.4205, 0.25, 0.4205, 0.2727, 0.3977, 0.2727, 0.3977, 0.2727, 0.4205, 0.2727, 0.4205, 0.2955, 0.3977, 0.2955, 0.3977, 0.2955, 0.4205, 0.2955, 0.4205, 0.3182, 0.3977, 0.3182, 0.3977, 0.3182, 0.4205, 0.3182, 0.4205, 0.3409, 0.3977, 0.3409, 0.3977, 0.3409, 0.4205, 0.3409, 0.4205, 0.3636, 0.3977, 0.3636, 0.3977, 0.3636, 0.4205, 0.3636, 0.4205, 0.3864, 0.3977, 0.3864, 0.3977, 0.3864, 0.4205, 0.3864, 0.4205, 0.4091, 0.3977, 0.4091, 0.3977, 0.4091, 0.4205, 0.4091, 0.4205, 0.4318, 0.3977, 0.4318, 0.3977, 0.4318, 0.4205, 0.4318, 0.4205, 0.4545, 0.3977, 0.4545, 0.3977, 0.4545, 0.4205, 0.4545, 0.4205, 0.4773, 0.3977, 0.4773, 0.4205, 0.25, 0.4432, 0.25, 0.4432, 0.2727, 0.4205, 0.2727, 0.4205, 0.2727, 0.4432, 0.2727, 0.4432, 0.2955, 0.4205, 0.2955, 0.4205, 0.2955, 0.4432, 0.2955, 0.4432, 0.3182, 0.4205, 0.3182, 0.4205, 0.3182, 0.4432, 0.3182, 0.4432, 0.3409, 0.4205, 0.3409, 0.4205, 0.3409, 0.4432, 0.3409, 0.4432, 0.3636, 0.4205, 0.3636, 0.4205, 0.3636, 0.4432, 0.3636, 0.4432, 0.3864, 0.4205, 0.3864, 0.4205, 0.3864, 0.4432, 0.3864, 0.4432, 0.4091, 0.4205, 0.4091, 0.4205, 0.4091, 0.4432, 0.4091, 0.4432, 0.4318, 0.4205, 0.4318, 0.4205, 0.4318, 0.4432, 0.4318, 0.4432, 0.4545, 0.4205, 0.4545, 0.4205, 0.4545, 0.4432, 0.4545, 0.4432, 0.4773, 0.4205, 0.4773, 0.4432, 0.25, 0.4659, 0.25, 0.4659, 0.2727, 0.4432, 0.2727, 0.4432, 0.2727, 0.4659, 0.2727, 0.4659, 0.2955, 0.4432, 0.2955, 0.4432, 0.2955, 0.4659, 0.2955, 0.4659, 0.3182, 0.4432, 0.3182, 0.4432, 0.3182, 0.4659, 0.3182, 0.4659, 0.3409, 0.4432, 0.3409, 0.4432, 0.3409, 0.4659, 0.3409, 0.4659, 0.3636, 0.4432, 0.3636, 0.4432, 0.3636, 0.4659, 0.3636, 0.4659, 0.3864, 0.4432, 0.3864, 0.4432, 0.3864, 0.4659, 0.3864, 0.4659, 0.4091, 0.4432, 0.4091, 0.4432, 0.4091, 0.4659, 0.4091, 0.4659, 0.4318, 0.4432, 0.4318, 0.4432, 0.4318, 0.4659, 0.4318, 0.4659, 0.4545, 0.4432, 0.4545, 0.4432, 0.4545, 0.4659, 0.4545, 0.4659, 0.4773, 0.4432, 0.4773, 0.4659, 0.25, 0.4886, 0.25, 0.4886, 0.2727, 0.4659, 0.2727, 0.4659, 0.2727, 0.4886, 0.2727, 0.4886, 0.2955, 0.4659, 0.2955, 0.4659, 0.2955, 0.4886, 0.2955, 0.4886, 0.3182, 0.4659, 0.3182, 0.4659, 0.3182, 0.4886, 0.3182, 0.4886, 0.3409, 0.4659, 0.3409, 0.4659, 0.3409, 0.4886, 0.3409, 0.4886, 0.3636, 0.4659, 0.3636, 0.4659, 0.3636, 0.4886, 0.3636, 0.4886, 0.3864, 0.4659, 0.3864, 0.4659, 0.3864, 0.4886, 0.3864, 0.4886, 0.4091, 0.4659, 0.4091, 0.4659, 0.4091, 0.4886, 0.4091, 0.4886, 0.4318, 0.4659, 0.4318, 0.4659, 0.4318, 0.4886, 0.4318, 0.4886, 0.4545, 0.4659, 0.4545, 0.4659, 0.4545, 0.4886, 0.4545, 0.4886, 0.4773, 0.4659, 0.4773, 0.4886, 0.25, 0.5114, 0.25, 0.5114, 0.2727, 0.4886, 0.2727, 0.4886, 0.2727, 0.5114, 0.2727, 0.5114, 0.2955, 0.4886, 0.2955, 0.4886, 0.2955, 0.5114, 0.2955, 0.5114, 0.3182, 0.4886, 0.3182, 0.4886, 0.3182, 0.5114, 0.3182, 0.5114, 0.3409, 0.4886, 0.3409, 0.4886, 0.3409, 0.5114, 0.3409, 0.5114, 0.3636, 0.4886, 0.3636, 0.4886, 0.3636, 0.5114, 0.3636, 0.5114, 0.3864, 0.4886, 0.3864, 0.4886, 0.3864, 0.5114, 0.3864, 0.5114, 0.4091, 0.4886, 0.4091, 0.4886, 0.4091, 0.5114, 0.4091, 0.5114, 0.4318, 0.4886, 0.4318, 0.4886, 0.4318, 0.5114, 0.4318, 0.5114, 0.4545, 0.4886, 0.4545, 0.4886, 0.4545, 0.5114, 0.4545, 0.5114, 0.4773, 0.4886, 0.4773, 0.5114, 0.25, 0.5341, 0.25, 0.5341, 0.2727, 0.5114, 0.2727, 0.5114, 0.2727, 0.5341, 0.2727, 0.5341, 0.2955, 0.5114, 0.2955, 0.5114, 0.2955, 0.5341, 0.2955, 0.5341, 0.3182, 0.5114, 0.3182, 0.5114, 0.3182, 0.5341, 0.3182, 0.5341, 0.3409, 0.5114, 0.3409, 0.5114, 0.3409, 0.5341, 0.3409, 0.5341, 0.3636, 0.5114, 0.3636, 0.5114, 0.3636, 0.5341, 0.3636, 0.5341, 0.3864, 0.5114, 0.3864, 0.5114, 0.3864, 0.5341, 0.3864, 0.5341, 0.4091, 0.5114, 0.4091, 0.5114, 0.4091, 0.5341, 0.4091, 0.5341, 0.4318, 0.5114, 0.4318, 0.5114, 0.4318, 0.5341, 0.4318, 0.5341, 0.4545, 0.5114, 0.4545, 0.5114, 0.4545, 0.5341, 0.4545, 0.5341, 0.4773, 0.5114, 0.4773, 0.5341, 0.25, 0.5568, 0.25, 0.5568, 0.2727, 0.5341, 0.2727, 0.5341, 0.2727, 0.5568, 0.2727, 0.5568, 0.2955, 0.5341, 0.2955, 0.5341, 0.2955, 0.5568, 0.2955, 0.5568, 0.3182, 0.5341, 0.3182, 0.5341, 0.3182, 0.5568, 0.3182, 0.5568, 0.3409, 0.5341, 0.3409, 0.5341, 0.3409, 0.5568, 0.3409, 0.5568, 0.3636, 0.5341, 0.3636, 0.5341, 0.3636, 0.5568, 0.3636, 0.5568, 0.3864, 0.5341, 0.3864, 0.5341, 0.3864, 0.5568, 0.3864, 0.5568, 0.4091, 0.5341, 0.4091, 0.5341, 0.4091, 0.5568, 0.4091, 0.5568, 0.4318, 0.5341, 0.4318, 0.5341, 0.4318, 0.5568, 0.4318, 0.5568, 0.4545, 0.5341, 0.4545, 0.5341, 0.4545, 0.5568, 0.4545, 0.5568, 0.4773, 0.5341, 0.4773, 0.5568, 0.25, 0.5795, 0.25, 0.5795, 0.2727, 0.5568, 0.2727, 0.5568, 0.2727, 0.5795, 0.2727, 0.5795, 0.2955, 0.5568, 0.2955, 0.5568, 0.2955, 0.5795, 0.2955, 0.5795, 0.3182, 0.5568, 0.3182, 0.5568, 0.3182, 0.5795, 0.3182, 0.5795, 0.3409, 0.5568, 0.3409, 0.5568, 0.3409, 0.5795, 0.3409, 0.5795, 0.3636, 0.5568, 0.3636, 0.5568, 0.3636, 0.5795, 0.3636, 0.5795, 0.3864, 0.5568, 0.3864, 0.5568, 0.3864, 0.5795, 0.3864, 0.5795, 0.4091, 0.5568, 0.4091, 0.5568, 0.4091, 0.5795, 0.4091, 0.5795, 0.4318, 0.5568, 0.4318, 0.5568, 0.4318, 0.5795, 0.4318, 0.5795, 0.4545, 0.5568, 0.4545, 0.5568, 0.4545, 0.5795, 0.4545, 0.5795, 0.4773, 0.5568, 0.4773, 0.5795, 0.25, 0.6023, 0.25, 0.6023, 0.2727, 0.5795, 0.2727, 0.5795, 0.2727, 0.6023, 0.2727, 0.6023, 0.2955, 0.5795, 0.2955, 0.5795, 0.2955, 0.6023, 0.2955, 0.6023, 0.3182, 0.5795, 0.3182, 0.5795, 0.3182, 0.6023, 0.3182, 0.6023, 0.3409, 0.5795, 0.3409, 0.5795, 0.3409, 0.6023, 0.3409, 0.6023, 0.3636, 0.5795, 0.3636, 0.5795, 0.3636, 0.6023, 0.3636, 0.6023, 0.3864, 0.5795, 0.3864, 0.5795, 0.3864, 0.6023, 0.3864, 0.6023, 0.4091, 0.5795, 0.4091, 0.5795, 0.4091, 0.6023, 0.4091, 0.6023, 0.4318, 0.5795, 0.4318, 0.5795, 0.4318, 0.6023, 0.4318, 0.6023, 0.4545, 0.5795, 0.4545, 0.5795, 0.4545, 0.6023, 0.4545, 0.6023, 0.4773, 0.5795, 0.4773, 0.6023, 0.25, 0.625, 0.25, 0.625, 0.2727, 0.6023, 0.2727, 0.6023, 0.2727, 0.625, 0.2727, 0.625, 0.2955, 0.6023, 0.2955, 0.6023, 0.2955, 0.625, 0.2955, 0.625, 0.3182, 0.6023, 0.3182, 0.6023, 0.3182, 0.625, 0.3182, 0.625, 0.3409, 0.6023, 0.3409, 0.6023, 0.3409, 0.625, 0.3409, 0.625, 0.3636, 0.6023, 0.3636, 0.6023, 0.3636, 0.625, 0.3636, 0.625, 0.3864, 0.6023, 0.3864, 0.6023, 0.3864, 0.625, 0.3864, 0.625, 0.4091, 0.6023, 0.4091, 0.6023, 0.4091, 0.625, 0.4091, 0.625, 0.4318, 0.6023, 0.4318, 0.6023, 0.4318, 0.625, 0.4318, 0.625, 0.4545, 0.6023, 0.4545, 0.6023, 0.4545, 0.625, 0.4545, 0.625, 0.4773, 0.6023, 0.4773, 0.375, 0.7273, 0.3977, 0.7273, 0.3977, 0.75, 0.375, 0.75, 0.3977, 0.7273, 0.4205, 0.7273, 0.4205, 0.75, 0.3977, 0.75, 0.4205, 0.7273, 0.4432, 0.7273, 0.4432, 0.75, 0.4205, 0.75, 0.4432, 0.7273, 0.4659, 0.7273, 0.4659, 0.75, 0.4432, 0.75, 0.4659, 0.7273, 0.4886, 0.7273, 0.4886, 0.75, 0.4659, 0.75, 0.4886, 0.7273, 0.5114, 0.7273, 0.5114, 0.75, 0.4886, 0.75, 0.5114, 0.7273, 0.5341, 0.7273, 0.5341, 0.75, 0.5114, 0.75, 0.5341, 0.7273, 0.5568, 0.7273, 0.5568, 0.75, 0.5341, 0.75, 0.5568, 0.7273, 0.5795, 0.7273, 0.5795, 0.75, 0.5568, 0.75, 0.5795, 0.7273, 0.6023, 0.7273, 0.6023, 0.75, 0.5795, 0.75, 0.375, 0.5, 0.3977, 0.5, 0.3977, 0.5227, 0.375, 0.5227, 0.375, 0.5227, 0.3977, 0.5227, 0.3977, 0.5455, 0.375, 0.5455, 0.375, 0.5455, 0.3977, 0.5455, 0.3977, 0.5682, 0.375, 0.5682, 0.375, 0.5682, 0.3977, 0.5682, 0.3977, 0.5909, 0.375, 0.5909, 0.375, 0.5909, 0.3977, 0.5909, 0.3977, 0.6136, 0.375, 0.6136, 0.375, 0.6136, 0.3977, 0.6136, 0.3977, 0.6364, 0.375, 0.6364, 0.375, 0.6364, 0.3977, 0.6364, 0.3977, 0.6591, 0.375, 0.6591, 0.375, 0.6591, 0.3977, 0.6591, 0.3977, 0.6818, 0.375, 0.6818, 0.375, 0.6818, 0.3977, 0.6818, 0.3977, 0.7045, 0.375, 0.7045, 0.375, 0.7045, 0.3977, 0.7045, 0.3977, 0.7273, 0.375, 0.7273, 0.3977, 0.5, 0.4205, 0.5, 0.4205, 0.5227, 0.3977, 0.5227, 0.3977, 0.5227, 0.4205, 0.5227, 0.4205, 0.5455, 0.3977, 0.5455, 0.3977, 0.5455, 0.4205, 0.5455, 0.4205, 0.5682, 0.3977, 0.5682, 0.3977, 0.5682, 0.4205, 0.5682, 0.4205, 0.5909, 0.3977, 0.5909, 0.3977, 0.5909, 0.4205, 0.5909, 0.4205, 0.6136, 0.3977, 0.6136, 0.3977, 0.6136, 0.4205, 0.6136, 0.4205, 0.6364, 0.3977, 0.6364, 0.3977, 0.6364, 0.4205, 0.6364, 0.4205, 0.6591, 0.3977, 0.6591, 0.3977, 0.6591, 0.4205, 0.6591, 0.4205, 0.6818, 0.3977, 0.6818, 0.3977, 0.6818, 0.4205, 0.6818, 0.4205, 0.7045, 0.3977, 0.7045, 0.3977, 0.7045, 0.4205, 0.7045, 0.4205, 0.7273, 0.3977, 0.7273, 0.4205, 0.5, 0.4432, 0.5, 0.4432, 0.5227, 0.4205, 0.5227, 0.4205, 0.5227, 0.4432, 0.5227, 0.4432, 0.5455, 0.4205, 0.5455, 0.4205, 0.5455, 0.4432, 0.5455, 0.4432, 0.5682, 0.4205, 0.5682, 0.4205, 0.5682, 0.4432, 0.5682, 0.4432, 0.5909, 0.4205, 0.5909, 0.4205, 0.5909, 0.4432, 0.5909, 0.4432, 0.6136, 0.4205, 0.6136, 0.4205, 0.6136, 0.4432, 0.6136, 0.4432, 0.6364, 0.4205, 0.6364, 0.4205, 0.6364, 0.4432, 0.6364, 0.4432, 0.6591, 0.4205, 0.6591, 0.4205, 0.6591, 0.4432, 0.6591, 0.4432, 0.6818, 0.4205, 0.6818, 0.4205, 0.6818, 0.4432, 0.6818, 0.4432, 0.7045, 0.4205, 0.7045, 0.4205, 0.7045, 0.4432, 0.7045, 0.4432, 0.7273, 0.4205, 0.7273, 0.4432, 0.5, 0.4659, 0.5, 0.4659, 0.5227, 0.4432, 0.5227, 0.4432, 0.5227, 0.4659, 0.5227, 0.4659, 0.5455, 0.4432, 0.5455, 0.4432, 0.5455, 0.4659, 0.5455, 0.4659, 0.5682, 0.4432, 0.5682, 0.4432, 0.5682, 0.4659, 0.5682, 0.4659, 0.5909, 0.4432, 0.5909, 0.4432, 0.5909, 0.4659, 0.5909, 0.4659, 0.6136, 0.4432, 0.6136, 0.4432, 0.6136, 0.4659, 0.6136, 0.4659, 0.6364, 0.4432, 0.6364, 0.4432, 0.6364, 0.4659, 0.6364, 0.4659, 0.6591, 0.4432, 0.6591, 0.4432, 0.6591, 0.4659, 0.6591, 0.4659, 0.6818, 0.4432, 0.6818, 0.4432, 0.6818, 0.4659, 0.6818, 0.4659, 0.7045, 0.4432, 0.7045, 0.4432, 0.7045, 0.4659, 0.7045, 0.4659, 0.7273, 0.4432, 0.7273, 0.4659, 0.5, 0.4886, 0.5, 0.4886, 0.5227, 0.4659, 0.5227, 0.4659, 0.5227, 0.4886, 0.5227, 0.4886, 0.5455, 0.4659, 0.5455, 0.4659, 0.5455, 0.4886, 0.5455, 0.4886, 0.5682, 0.4659, 0.5682, 0.4659, 0.5682, 0.4886, 0.5682, 0.4886, 0.5909, 0.4659, 0.5909, 0.4659, 0.5909, 0.4886, 0.5909, 0.4886, 0.6136, 0.4659, 0.6136, 0.4659, 0.6136, 0.4886, 0.6136, 0.4886, 0.6364, 0.4659, 0.6364, 0.4659, 0.6364, 0.4886, 0.6364, 0.4886, 0.6591, 0.4659, 0.6591, 0.4659, 0.6591, 0.4886, 0.6591, 0.4886, 0.6818, 0.4659, 0.6818, 0.4659, 0.6818, 0.4886, 0.6818, 0.4886, 0.7045, 0.4659, 0.7045, 0.4659, 0.7045, 0.4886, 0.7045, 0.4886, 0.7273, 0.4659, 0.7273, 0.4886, 0.5, 0.5114, 0.5, 0.5114, 0.5227, 0.4886, 0.5227, 0.4886, 0.5227, 0.5114, 0.5227, 0.5114, 0.5455, 0.4886, 0.5455, 0.4886, 0.5455, 0.5114, 0.5455, 0.5114, 0.5682, 0.4886, 0.5682, 0.4886, 0.5682, 0.5114, 0.5682, 0.5114, 0.5909, 0.4886, 0.5909, 0.4886, 0.5909, 0.5114, 0.5909, 0.5114, 0.6136, 0.4886, 0.6136, 0.4886, 0.6136, 0.5114, 0.6136, 0.5114, 0.6364, 0.4886, 0.6364, 0.4886, 0.6364, 0.5114, 0.6364, 0.5114, 0.6591, 0.4886, 0.6591, 0.4886, 0.6591, 0.5114, 0.6591, 0.5114, 0.6818, 0.4886, 0.6818, 0.4886, 0.6818, 0.5114, 0.6818, 0.5114, 0.7045, 0.4886, 0.7045, 0.4886, 0.7045, 0.5114, 0.7045, 0.5114, 0.7273, 0.4886, 0.7273, 0.5114, 0.5, 0.5341, 0.5, 0.5341, 0.5227, 0.5114, 0.5227, 0.5114, 0.5227, 0.5341, 0.5227, 0.5341, 0.5455, 0.5114, 0.5455, 0.5114, 0.5455, 0.5341, 0.5455, 0.5341, 0.5682, 0.5114, 0.5682, 0.5114, 0.5682, 0.5341, 0.5682, 0.5341, 0.5909, 0.5114, 0.5909, 0.5114, 0.5909, 0.5341, 0.5909, 0.5341, 0.6136, 0.5114, 0.6136, 0.5114, 0.6136, 0.5341, 0.6136, 0.5341, 0.6364, 0.5114, 0.6364, 0.5114, 0.6364, 0.5341, 0.6364, 0.5341, 0.6591, 0.5114, 0.6591, 0.5114, 0.6591, 0.5341, 0.6591, 0.5341, 0.6818, 0.5114, 0.6818, 0.5114, 0.6818, 0.5341, 0.6818, 0.5341, 0.7045, 0.5114, 0.7045, 0.5114, 0.7045, 0.5341, 0.7045, 0.5341, 0.7273, 0.5114, 0.7273, 0.5341, 0.5, 0.5568, 0.5, 0.5568, 0.5227, 0.5341, 0.5227, 0.5341, 0.5227, 0.5568, 0.5227, 0.5568, 0.5455, 0.5341, 0.5455, 0.5341, 0.5455, 0.5568, 0.5455, 0.5568, 0.5682, 0.5341, 0.5682, 0.5341, 0.5682, 0.5568, 0.5682, 0.5568, 0.5909, 0.5341, 0.5909, 0.5341, 0.5909, 0.5568, 0.5909, 0.5568, 0.6136, 0.5341, 0.6136, 0.5341, 0.6136, 0.5568, 0.6136, 0.5568, 0.6364, 0.5341, 0.6364, 0.5341, 0.6364, 0.5568, 0.6364, 0.5568, 0.6591, 0.5341, 0.6591, 0.5341, 0.6591, 0.5568, 0.6591, 0.5568, 0.6818, 0.5341, 0.6818, 0.5341, 0.6818, 0.5568, 0.6818, 0.5568, 0.7045, 0.5341, 0.7045, 0.5341, 0.7045, 0.5568, 0.7045, 0.5568, 0.7273, 0.5341, 0.7273, 0.5568, 0.5, 0.5795, 0.5, 0.5795, 0.5227, 0.5568, 0.5227, 0.5568, 0.5227, 0.5795, 0.5227, 0.5795, 0.5455, 0.5568, 0.5455, 0.5568, 0.5455, 0.5795, 0.5455, 0.5795, 0.5682, 0.5568, 0.5682, 0.5568, 0.5682, 0.5795, 0.5682, 0.5795, 0.5909, 0.5568, 0.5909, 0.5568, 0.5909, 0.5795, 0.5909, 0.5795, 0.6136, 0.5568, 0.6136, 0.5568, 0.6136, 0.5795, 0.6136, 0.5795, 0.6364, 0.5568, 0.6364, 0.5568, 0.6364, 0.5795, 0.6364, 0.5795, 0.6591, 0.5568, 0.6591, 0.5568, 0.6591, 0.5795, 0.6591, 0.5795, 0.6818, 0.5568, 0.6818, 0.5568, 0.6818, 0.5795, 0.6818, 0.5795, 0.7045, 0.5568, 0.7045, 0.5568, 0.7045, 0.5795, 0.7045, 0.5795, 0.7273, 0.5568, 0.7273, 0.5795, 0.5, 0.6023, 0.5, 0.6023, 0.5227, 0.5795, 0.5227, 0.5795, 0.5227, 0.6023, 0.5227, 0.6023, 0.5455, 0.5795, 0.5455, 0.5795, 0.5455, 0.6023, 0.5455, 0.6023, 0.5682, 0.5795, 0.5682, 0.5795, 0.5682, 0.6023, 0.5682, 0.6023, 0.5909, 0.5795, 0.5909, 0.5795, 0.5909, 0.6023, 0.5909, 0.6023, 0.6136, 0.5795, 0.6136, 0.5795, 0.6136, 0.6023, 0.6136, 0.6023, 0.6364, 0.5795, 0.6364, 0.5795, 0.6364, 0.6023, 0.6364, 0.6023, 0.6591, 0.5795, 0.6591, 0.5795, 0.6591, 0.6023, 0.6591, 0.6023, 0.6818, 0.5795, 0.6818, 0.5795, 0.6818, 0.6023, 0.6818, 0.6023, 0.7045, 0.5795, 0.7045, 0.5795, 0.7045, 0.6023, 0.7045, 0.6023, 0.7273, 0.5795, 0.7273, 0.6023, 0.5, 0.625, 0.5, 0.625, 0.5227, 0.6023, 0.5227, 0.6023, 0.5227, 0.625, 0.5227, 0.625, 0.5455, 0.6023, 0.5455, 0.6023, 0.5455, 0.625, 0.5455, 0.625, 0.5682, 0.6023, 0.5682, 0.6023, 0.5682, 0.625, 0.5682, 0.625, 0.5909, 0.6023, 0.5909, 0.6023, 0.5909, 0.625, 0.5909, 0.625, 0.6136, 0.6023, 0.6136, 0.6023, 0.6136, 0.625, 0.6136, 0.625, 0.6364, 0.6023, 0.6364, 0.6023, 0.6364, 0.625, 0.6364, 0.625, 0.6591, 0.6023, 0.6591, 0.6023, 0.6591, 0.625, 0.6591, 0.625, 0.6818, 0.6023, 0.6818, 0.6023, 0.6818, 0.625, 0.6818, 0.625, 0.7045, 0.6023, 0.7045, 0.6023, 0.7045, 0.625, 0.7045, 0.625, 0.7273, 0.6023, 0.7273, 0.125, 0.7273, 0.1477, 0.7273, 0.1477, 0.75, 0.125, 0.75, 0.1477, 0.7273, 0.1705, 0.7273, 0.1705, 0.75, 0.1477, 0.75, 0.1705, 0.7273, 0.1932, 0.7273, 0.1932, 0.75, 0.1705, 0.75, 0.1932, 0.7273, 0.2159, 0.7273, 0.2159, 0.75, 0.1932, 0.75, 0.2159, 0.7273, 0.2386, 0.7273, 0.2386, 0.75, 0.2159, 0.75, 0.2386, 0.7273, 0.2614, 0.7273, 0.2614, 0.75, 0.2386, 0.75, 0.2614, 0.7273, 0.2841, 0.7273, 0.2841, 0.75, 0.2614, 0.75, 0.2841, 0.7273, 0.3068, 0.7273, 0.3068, 0.75, 0.2841, 0.75, 0.3068, 0.7273, 0.3295, 0.7273, 0.3295, 0.75, 0.3068, 0.75, 0.3295, 0.7273, 0.3523, 0.7273, 0.3523, 0.75, 0.3295, 0.75, 0.125, 0.5, 0.1477, 0.5, 0.1477, 0.5227, 0.125, 0.5227, 0.125, 0.5227, 0.1477, 0.5227, 0.1477, 0.5455, 0.125, 0.5455, 0.125, 0.5455, 0.1477, 0.5455, 0.1477, 0.5682, 0.125, 0.5682, 0.125, 0.5682, 0.1477, 0.5682, 0.1477, 0.5909, 0.125, 0.5909, 0.125, 0.5909, 0.1477, 0.5909, 0.1477, 0.6136, 0.125, 0.6136, 0.125, 0.6136, 0.1477, 0.6136, 0.1477, 0.6364, 0.125, 0.6364, 0.125, 0.6364, 0.1477, 0.6364, 0.1477, 0.6591, 0.125, 0.6591, 0.125, 0.6591, 0.1477, 0.6591, 0.1477, 0.6818, 0.125, 0.6818, 0.125, 0.6818, 0.1477, 0.6818, 0.1477, 0.7045, 0.125, 0.7045, 0.125, 0.7045, 0.1477, 0.7045, 0.1477, 0.7273, 0.125, 0.7273, 0.1477, 0.5, 0.1705, 0.5, 0.1705, 0.5227, 0.1477, 0.5227, 0.1477, 0.5227, 0.1705, 0.5227, 0.1705, 0.5455, 0.1477, 0.5455, 0.1477, 0.5455, 0.1705, 0.5455, 0.1705, 0.5682, 0.1477, 0.5682, 0.1477, 0.5682, 0.1705, 0.5682, 0.1705, 0.5909, 0.1477, 0.5909, 0.1477, 0.5909, 0.1705, 0.5909, 0.1705, 0.6136, 0.1477, 0.6136, 0.1477, 0.6136, 0.1705, 0.6136, 0.1705, 0.6364, 0.1477, 0.6364, 0.1477, 0.6364, 0.1705, 0.6364, 0.1705, 0.6591, 0.1477, 0.6591, 0.1477, 0.6591, 0.1705, 0.6591, 0.1705, 0.6818, 0.1477, 0.6818, 0.1477, 0.6818, 0.1705, 0.6818, 0.1705, 0.7045, 0.1477, 0.7045, 0.1477, 0.7045, 0.1705, 0.7045, 0.1705, 0.7273, 0.1477, 0.7273, 0.1705, 0.5, 0.1932, 0.5, 0.1932, 0.5227, 0.1705, 0.5227, 0.1705, 0.5227, 0.1932, 0.5227, 0.1932, 0.5455, 0.1705, 0.5455, 0.1705, 0.5455, 0.1932, 0.5455, 0.1932, 0.5682, 0.1705, 0.5682, 0.1705, 0.5682, 0.1932, 0.5682, 0.1932, 0.5909, 0.1705, 0.5909, 0.1705, 0.5909, 0.1932, 0.5909, 0.1932, 0.6136, 0.1705, 0.6136, 0.1705, 0.6136, 0.1932, 0.6136, 0.1932, 0.6364, 0.1705, 0.6364, 0.1705, 0.6364, 0.1932, 0.6364, 0.1932, 0.6591, 0.1705, 0.6591, 0.1705, 0.6591, 0.1932, 0.6591, 0.1932, 0.6818, 0.1705, 0.6818, 0.1705, 0.6818, 0.1932, 0.6818, 0.1932, 0.7045, 0.1705, 0.7045, 0.1705, 0.7045, 0.1932, 0.7045, 0.1932, 0.7273, 0.1705, 0.7273, 0.1932, 0.5, 0.2159, 0.5, 0.2159, 0.5227, 0.1932, 0.5227, 0.1932, 0.5227, 0.2159, 0.5227, 0.2159, 0.5455, 0.1932, 0.5455, 0.1932, 0.5455, 0.2159, 0.5455, 0.2159, 0.5682, 0.1932, 0.5682, 0.1932, 0.5682, 0.2159, 0.5682, 0.2159, 0.5909, 0.1932, 0.5909, 0.1932, 0.5909, 0.2159, 0.5909, 0.2159, 0.6136, 0.1932, 0.6136, 0.1932, 0.6136, 0.2159, 0.6136, 0.2159, 0.6364, 0.1932, 0.6364, 0.1932, 0.6364, 0.2159, 0.6364, 0.2159, 0.6591, 0.1932, 0.6591, 0.1932, 0.6591, 0.2159, 0.6591, 0.2159, 0.6818, 0.1932, 0.6818, 0.1932, 0.6818, 0.2159, 0.6818, 0.2159, 0.7045, 0.1932, 0.7045, 0.1932, 0.7045, 0.2159, 0.7045, 0.2159, 0.7273, 0.1932, 0.7273, 0.2159, 0.5, 0.2386, 0.5, 0.2386, 0.5227, 0.2159, 0.5227, 0.2159, 0.5227, 0.2386, 0.5227, 0.2386, 0.5455, 0.2159, 0.5455, 0.2159, 0.5455, 0.2386, 0.5455, 0.2386, 0.5682, 0.2159, 0.5682, 0.2159, 0.5682, 0.2386, 0.5682, 0.2386, 0.5909, 0.2159, 0.5909, 0.2159, 0.5909, 0.2386, 0.5909, 0.2386, 0.6136, 0.2159, 0.6136, 0.2159, 0.6136, 0.2386, 0.6136, 0.2386, 0.6364, 0.2159, 0.6364, 0.2159, 0.6364, 0.2386, 0.6364, 0.2386, 0.6591, 0.2159, 0.6591, 0.2159, 0.6591, 0.2386, 0.6591, 0.2386, 0.6818, 0.2159, 0.6818, 0.2159, 0.6818, 0.2386, 0.6818, 0.2386, 0.7045, 0.2159, 0.7045, 0.2159, 0.7045, 0.2386, 0.7045, 0.2386, 0.7273, 0.2159, 0.7273, 0.2386, 0.5, 0.2614, 0.5, 0.2614, 0.5227, 0.2386, 0.5227, 0.2386, 0.5227, 0.2614, 0.5227, 0.2614, 0.5455, 0.2386, 0.5455, 0.2386, 0.5455, 0.2614, 0.5455, 0.2614, 0.5682, 0.2386, 0.5682, 0.2386, 0.5682, 0.2614, 0.5682, 0.2614, 0.5909, 0.2386, 0.5909, 0.2386, 0.5909, 0.2614, 0.5909, 0.2614, 0.6136, 0.2386, 0.6136, 0.2386, 0.6136, 0.2614, 0.6136, 0.2614, 0.6364, 0.2386, 0.6364, 0.2386, 0.6364, 0.2614, 0.6364, 0.2614, 0.6591, 0.2386, 0.6591, 0.2386, 0.6591, 0.2614, 0.6591, 0.2614, 0.6818, 0.2386, 0.6818, 0.2386, 0.6818, 0.2614, 0.6818, 0.2614, 0.7045, 0.2386, 0.7045, 0.2386, 0.7045, 0.2614, 0.7045, 0.2614, 0.7273, 0.2386, 0.7273, 0.2614, 0.5, 0.2841, 0.5, 0.2841, 0.5227, 0.2614, 0.5227, 0.2614, 0.5227, 0.2841, 0.5227, 0.2841, 0.5455, 0.2614, 0.5455, 0.2614, 0.5455, 0.2841, 0.5455, 0.2841, 0.5682, 0.2614, 0.5682, 0.2614, 0.5682, 0.2841, 0.5682, 0.2841, 0.5909, 0.2614, 0.5909, 0.2614, 0.5909, 0.2841, 0.5909, 0.2841, 0.6136, 0.2614, 0.6136, 0.2614, 0.6136, 0.2841, 0.6136, 0.2841, 0.6364, 0.2614, 0.6364, 0.2614, 0.6364, 0.2841, 0.6364, 0.2841, 0.6591, 0.2614, 0.6591, 0.2614, 0.6591, 0.2841, 0.6591, 0.2841, 0.6818, 0.2614, 0.6818, 0.2614, 0.6818, 0.2841, 0.6818, 0.2841, 0.7045, 0.2614, 0.7045, 0.2614, 0.7045, 0.2841, 0.7045, 0.2841, 0.7273, 0.2614, 0.7273, 0.2841, 0.5, 0.3068, 0.5, 0.3068, 0.5227, 0.2841, 0.5227, 0.2841, 0.5227, 0.3068, 0.5227, 0.3068, 0.5455, 0.2841, 0.5455, 0.2841, 0.5455, 0.3068, 0.5455, 0.3068, 0.5682, 0.2841, 0.5682, 0.2841, 0.5682, 0.3068, 0.5682, 0.3068, 0.5909, 0.2841, 0.5909, 0.2841, 0.5909, 0.3068, 0.5909, 0.3068, 0.6136, 0.2841, 0.6136, 0.2841, 0.6136, 0.3068, 0.6136, 0.3068, 0.6364, 0.2841, 0.6364, 0.2841, 0.6364, 0.3068, 0.6364, 0.3068, 0.6591, 0.2841, 0.6591, 0.2841, 0.6591, 0.3068, 0.6591, 0.3068, 0.6818, 0.2841, 0.6818, 0.2841, 0.6818, 0.3068, 0.6818, 0.3068, 0.7045, 0.2841, 0.7045, 0.2841, 0.7045, 0.3068, 0.7045, 0.3068, 0.7273, 0.2841, 0.7273, 0.3068, 0.5, 0.3295, 0.5, 0.3295, 0.5227, 0.3068, 0.5227, 0.3068, 0.5227, 0.3295, 0.5227, 0.3295, 0.5455, 0.3068, 0.5455, 0.3068, 0.5455, 0.3295, 0.5455, 0.3295, 0.5682, 0.3068, 0.5682, 0.3068, 0.5682, 0.3295, 0.5682, 0.3295, 0.5909, 0.3068, 0.5909, 0.3068, 0.5909, 0.3295, 0.5909, 0.3295, 0.6136, 0.3068, 0.6136, 0.3068, 0.6136, 0.3295, 0.6136, 0.3295, 0.6364, 0.3068, 0.6364, 0.3068, 0.6364, 0.3295, 0.6364, 0.3295, 0.6591, 0.3068, 0.6591, 0.3068, 0.6591, 0.3295, 0.6591, 0.3295, 0.6818, 0.3068, 0.6818, 0.3068, 0.6818, 0.3295, 0.6818, 0.3295, 0.7045, 0.3068, 0.7045, 0.3068, 0.7045, 0.3295, 0.7045, 0.3295, 0.7273, 0.3068, 0.7273, 0.3295, 0.5, 0.3523, 0.5, 0.3523, 0.5227, 0.3295, 0.5227, 0.3295, 0.5227, 0.3523, 0.5227, 0.3523, 0.5455, 0.3295, 0.5455, 0.3295, 0.5455, 0.3523, 0.5455, 0.3523, 0.5682, 0.3295, 0.5682, 0.3295, 0.5682, 0.3523, 0.5682, 0.3523, 0.5909, 0.3295, 0.5909, 0.3295, 0.5909, 0.3523, 0.5909, 0.3523, 0.6136, 0.3295, 0.6136, 0.3295, 0.6136, 0.3523, 0.6136, 0.3523, 0.6364, 0.3295, 0.6364, 0.3295, 0.6364, 0.3523, 0.6364, 0.3523, 0.6591, 0.3295, 0.6591, 0.3295, 0.6591, 0.3523, 0.6591, 0.3523, 0.6818, 0.3295, 0.6818, 0.3295, 0.6818, 0.3523, 0.6818, 0.3523, 0.7045, 0.3295, 0.7045, 0.3295, 0.7045, 0.3523, 0.7045, 0.3523, 0.7273, 0.3295, 0.7273, 0.3523, 0.5, 0.375, 0.5, 0.375, 0.5227, 0.3523, 0.5227, 0.3523, 0.5227, 0.375, 0.5227, 0.375, 0.5455, 0.3523, 0.5455, 0.3523, 0.5455, 0.375, 0.5455, 0.375, 0.5682, 0.3523, 0.5682, 0.3523, 0.5682, 0.375, 0.5682, 0.375, 0.5909, 0.3523, 0.5909, 0.3523, 0.5909, 0.375, 0.5909, 0.375, 0.6136, 0.3523, 0.6136, 0.3523, 0.6136, 0.375, 0.6136, 0.375, 0.6364, 0.3523, 0.6364, 0.3523, 0.6364, 0.375, 0.6364, 0.375, 0.6591, 0.3523, 0.6591, 0.3523, 0.6591, 0.375, 0.6591, 0.375, 0.6818, 0.3523, 0.6818, 0.3523, 0.6818, 0.375, 0.6818, 0.375, 0.7045, 0.3523, 0.7045, 0.3523, 0.7045, 0.375, 0.7045, 0.375, 0.7273, 0.3523, 0.7273, 0.375, 0.2273, 0.3977, 0.2273, 0.3977, 0.25, 0.375, 0.25, 0.3977, 0.2273, 0.4205, 0.2273, 0.4205, 0.25, 0.3977, 0.25, 0.4205, 0.2273, 0.4432, 0.2273, 0.4432, 0.25, 0.4205, 0.25, 0.4432, 0.2273, 0.4659, 0.2273, 0.4659, 0.25, 0.4432, 0.25, 0.4659, 0.2273, 0.4886, 0.2273, 0.4886, 0.25, 0.4659, 0.25, 0.4886, 0.2273, 0.5114, 0.2273, 0.5114, 0.25, 0.4886, 0.25, 0.5114, 0.2273, 0.5341, 0.2273, 0.5341, 0.25, 0.5114, 0.25, 0.5341, 0.2273, 0.5568, 0.2273, 0.5568, 0.25, 0.5341, 0.25, 0.5568, 0.2273, 0.5795, 0.2273, 0.5795, 0.25, 0.5568, 0.25, 0.5795, 0.2273, 0.6023, 0.2273, 0.6023, 0.25, 0.5795, 0.25, 0.375, 0.0, 0.3977, 0.0, 0.3977, 0.02273, 0.375, 0.02273, 0.375, 0.02273, 0.3977, 0.02273, 0.3977, 0.04545, 0.375, 0.04545, 0.375, 0.04545, 0.3977, 0.04545, 0.3977, 0.06818, 0.375, 0.06818, 0.375, 0.06818, 0.3977, 0.06818, 0.3977, 0.09091, 0.375, 0.09091, 0.375, 0.09091, 0.3977, 0.09091, 0.3977, 0.1136, 0.375, 0.1136, 0.375, 0.1136, 0.3977, 0.1136, 0.3977, 0.1364, 0.375, 0.1364, 0.375, 0.1364, 0.3977, 0.1364, 0.3977, 0.1591, 0.375, 0.1591, 0.375, 0.1591, 0.3977, 0.1591, 0.3977, 0.1818, 0.375, 0.1818, 0.375, 0.1818, 0.3977, 0.1818, 0.3977, 0.2045, 0.375, 0.2045, 0.375, 0.2045, 0.3977, 0.2045, 0.3977, 0.2273, 0.375, 0.2273, 0.3977, 0.0, 0.4205, 0.0, 0.4205, 0.02273, 0.3977, 0.02273, 0.3977, 0.02273, 0.4205, 0.02273, 0.4205, 0.04545, 0.3977, 0.04545, 0.3977, 0.04545, 0.4205, 0.04545, 0.4205, 0.06818, 0.3977, 0.06818, 0.3977, 0.06818, 0.4205, 0.06818, 0.4205, 0.09091, 0.3977, 0.09091, 0.3977, 0.09091, 0.4205, 0.09091, 0.4205, 0.1136, 0.3977, 0.1136, 0.3977, 0.1136, 0.4205, 0.1136, 0.4205, 0.1364, 0.3977, 0.1364, 0.3977, 0.1364, 0.4205, 0.1364, 0.4205, 0.1591, 0.3977, 0.1591, 0.3977, 0.1591, 0.4205, 0.1591, 0.4205, 0.1818, 0.3977, 0.1818, 0.3977, 0.1818, 0.4205, 0.1818, 0.4205, 0.2045, 0.3977, 0.2045, 0.3977, 0.2045, 0.4205, 0.2045, 0.4205, 0.2273, 0.3977, 0.2273, 0.4205, 0.0, 0.4432, 0.0, 0.4432, 0.02273, 0.4205, 0.02273, 0.4205, 0.02273, 0.4432, 0.02273, 0.4432, 0.04545, 0.4205, 0.04545, 0.4205, 0.04545, 0.4432, 0.04545, 0.4432, 0.06818, 0.4205, 0.06818, 0.4205, 0.06818, 0.4432, 0.06818, 0.4432, 0.09091, 0.4205, 0.09091, 0.4205, 0.09091, 0.4432, 0.09091, 0.4432, 0.1136, 0.4205, 0.1136, 0.4205, 0.1136, 0.4432, 0.1136, 0.4432, 0.1364, 0.4205, 0.1364, 0.4205, 0.1364, 0.4432, 0.1364, 0.4432, 0.1591, 0.4205, 0.1591, 0.4205, 0.1591, 0.4432, 0.1591, 0.4432, 0.1818, 0.4205, 0.1818, 0.4205, 0.1818, 0.4432, 0.1818, 0.4432, 0.2045, 0.4205, 0.2045, 0.4205, 0.2045, 0.4432, 0.2045, 0.4432, 0.2273, 0.4205, 0.2273, 0.4432, 0.0, 0.4659, 0.0, 0.4659, 0.02273, 0.4432, 0.02273, 0.4432, 0.02273, 0.4659, 0.02273, 0.4659, 0.04545, 0.4432, 0.04545, 0.4432, 0.04545, 0.4659, 0.04545, 0.4659, 0.06818, 0.4432, 0.06818, 0.4432, 0.06818, 0.4659, 0.06818, 0.4659, 0.09091, 0.4432, 0.09091, 0.4432, 0.09091, 0.4659, 0.09091, 0.4659, 0.1136, 0.4432, 0.1136, 0.4432, 0.1136, 0.4659, 0.1136, 0.4659, 0.1364, 0.4432, 0.1364, 0.4432, 0.1364, 0.4659, 0.1364, 0.4659, 0.1591, 0.4432, 0.1591, 0.4432, 0.1591, 0.4659, 0.1591, 0.4659, 0.1818, 0.4432, 0.1818, 0.4432, 0.1818, 0.4659, 0.1818, 0.4659, 0.2045, 0.4432, 0.2045, 0.4432, 0.2045, 0.4659, 0.2045, 0.4659, 0.2273, 0.4432, 0.2273, 0.4659, 0.0, 0.4886, 0.0, 0.4886, 0.02273, 0.4659, 0.02273, 0.4659, 0.02273, 0.4886, 0.02273, 0.4886, 0.04545, 0.4659, 0.04545, 0.4659, 0.04545, 0.4886, 0.04545, 0.4886, 0.06818, 0.4659, 0.06818, 0.4659, 0.06818, 0.4886, 0.06818, 0.4886, 0.09091, 0.4659, 0.09091, 0.4659, 0.09091, 0.4886, 0.09091, 0.4886, 0.1136, 0.4659, 0.1136, 0.4659, 0.1136, 0.4886, 0.1136, 0.4886, 0.1364, 0.4659, 0.1364, 0.4659, 0.1364, 0.4886, 0.1364, 0.4886, 0.1591, 0.4659, 0.1591, 0.4659, 0.1591, 0.4886, 0.1591, 0.4886, 0.1818, 0.4659, 0.1818, 0.4659, 0.1818, 0.4886, 0.1818, 0.4886, 0.2045, 0.4659, 0.2045, 0.4659, 0.2045, 0.4886, 0.2045, 0.4886, 0.2273, 0.4659, 0.2273, 0.4886, 0.0, 0.5114, 0.0, 0.5114, 0.02273, 0.4886, 0.02273, 0.4886, 0.02273, 0.5114, 0.02273, 0.5114, 0.04545, 0.4886, 0.04545, 0.4886, 0.04545, 0.5114, 0.04545, 0.5114, 0.06818, 0.4886, 0.06818, 0.4886, 0.06818, 0.5114, 0.06818, 0.5114, 0.09091, 0.4886, 0.09091, 0.4886, 0.09091, 0.5114, 0.09091, 0.5114, 0.1136, 0.4886, 0.1136, 0.4886, 0.1136, 0.5114, 0.1136, 0.5114, 0.1364, 0.4886, 0.1364, 0.4886, 0.1364, 0.5114, 0.1364, 0.5114, 0.1591, 0.4886, 0.1591, 0.4886, 0.1591, 0.5114, 0.1591, 0.5114, 0.1818, 0.4886, 0.1818, 0.4886, 0.1818, 0.5114, 0.1818, 0.5114, 0.2045, 0.4886, 0.2045, 0.4886, 0.2045, 0.5114, 0.2045, 0.5114, 0.2273, 0.4886, 0.2273, 0.5114, 0.0, 0.5341, 0.0, 0.5341, 0.02273, 0.5114, 0.02273, 0.5114, 0.02273, 0.5341, 0.02273, 0.5341, 0.04545, 0.5114, 0.04545, 0.5114, 0.04545, 0.5341, 0.04545, 0.5341, 0.06818, 0.5114, 0.06818, 0.5114, 0.06818, 0.5341, 0.06818, 0.5341, 0.09091, 0.5114, 0.09091, 0.5114, 0.09091, 0.5341, 0.09091, 0.5341, 0.1136, 0.5114, 0.1136, 0.5114, 0.1136, 0.5341, 0.1136, 0.5341, 0.1364, 0.5114, 0.1364, 0.5114, 0.1364, 0.5341, 0.1364, 0.5341, 0.1591, 0.5114, 0.1591, 0.5114, 0.1591, 0.5341, 0.1591, 0.5341, 0.1818, 0.5114, 0.1818, 0.5114, 0.1818, 0.5341, 0.1818, 0.5341, 0.2045, 0.5114, 0.2045, 0.5114, 0.2045, 0.5341, 0.2045, 0.5341, 0.2273, 0.5114, 0.2273, 0.5341, 0.0, 0.5568, 0.0, 0.5568, 0.02273, 0.5341, 0.02273, 0.5341, 0.02273, 0.5568, 0.02273, 0.5568, 0.04545, 0.5341, 0.04545, 0.5341, 0.04545, 0.5568, 0.04545, 0.5568, 0.06818, 0.5341, 0.06818, 0.5341, 0.06818, 0.5568, 0.06818, 0.5568, 0.09091, 0.5341, 0.09091, 0.5341, 0.09091, 0.5568, 0.09091, 0.5568, 0.1136, 0.5341, 0.1136, 0.5341, 0.1136, 0.5568, 0.1136, 0.5568, 0.1364, 0.5341, 0.1364, 0.5341, 0.1364, 0.5568, 0.1364, 0.5568, 0.1591, 0.5341, 0.1591, 0.5341, 0.1591, 0.5568, 0.1591, 0.5568, 0.1818, 0.5341, 0.1818, 0.5341, 0.1818, 0.5568, 0.1818, 0.5568, 0.2045, 0.5341, 0.2045, 0.5341, 0.2045, 0.5568, 0.2045, 0.5568, 0.2273, 0.5341, 0.2273, 0.5568, 0.0, 0.5795, 0.0, 0.5795, 0.02273, 0.5568, 0.02273, 0.5568, 0.02273, 0.5795, 0.02273, 0.5795, 0.04545, 0.5568, 0.04545, 0.5568, 0.04545, 0.5795, 0.04545, 0.5795, 0.06818, 0.5568, 0.06818, 0.5568, 0.06818, 0.5795, 0.06818, 0.5795, 0.09091, 0.5568, 0.09091, 0.5568, 0.09091, 0.5795, 0.09091, 0.5795, 0.1136, 0.5568, 0.1136, 0.5568, 0.1136, 0.5795, 0.1136, 0.5795, 0.1364, 0.5568, 0.1364, 0.5568, 0.1364, 0.5795, 0.1364, 0.5795, 0.1591, 0.5568, 0.1591, 0.5568, 0.1591, 0.5795, 0.1591, 0.5795, 0.1818, 0.5568, 0.1818, 0.5568, 0.1818, 0.5795, 0.1818, 0.5795, 0.2045, 0.5568, 0.2045, 0.5568, 0.2045, 0.5795, 0.2045, 0.5795, 0.2273, 0.5568, 0.2273, 0.5795, 0.0, 0.6023, 0.0, 0.6023, 0.02273, 0.5795, 0.02273, 0.5795, 0.02273, 0.6023, 0.02273, 0.6023, 0.04545, 0.5795, 0.04545, 0.5795, 0.04545, 0.6023, 0.04545, 0.6023, 0.06818, 0.5795, 0.06818, 0.5795, 0.06818, 0.6023, 0.06818, 0.6023, 0.09091, 0.5795, 0.09091, 0.5795, 0.09091, 0.6023, 0.09091, 0.6023, 0.1136, 0.5795, 0.1136, 0.5795, 0.1136, 0.6023, 0.1136, 0.6023, 0.1364, 0.5795, 0.1364, 0.5795, 0.1364, 0.6023, 0.1364, 0.6023, 0.1591, 0.5795, 0.1591, 0.5795, 0.1591, 0.6023, 0.1591, 0.6023, 0.1818, 0.5795, 0.1818, 0.5795, 0.1818, 0.6023, 0.1818, 0.6023, 0.2045, 0.5795, 0.2045, 0.5795, 0.2045, 0.6023, 0.2045, 0.6023, 0.2273, 0.5795, 0.2273, 0.6023, 0.0, 0.625, 0.0, 0.625, 0.02273, 0.6023, 0.02273, 0.6023, 0.02273, 0.625, 0.02273, 0.625, 0.04545, 0.6023, 0.04545, 0.6023, 0.04545, 0.625, 0.04545, 0.625, 0.06818, 0.6023, 0.06818, 0.6023, 0.06818, 0.625, 0.06818, 0.625, 0.09091, 0.6023, 0.09091, 0.6023, 0.09091, 0.625, 0.09091, 0.625, 0.1136, 0.6023, 0.1136, 0.6023, 0.1136, 0.625, 0.1136, 0.625, 0.1364, 0.6023, 0.1364, 0.6023, 0.1364, 0.625, 0.1364, 0.625, 0.1591, 0.6023, 0.1591, 0.6023, 0.1591, 0.625, 0.1591, 0.625, 0.1818, 0.6023, 0.1818, 0.6023, 0.1818, 0.625, 0.1818, 0.625, 0.2045, 0.6023, 0.2045, 0.6023, 0.2045, 0.625, 0.2045, 0.625, 0.2273, 0.6023, 0.2273, 0.375, 0.9773, 0.3977, 0.9773, 0.3977, 1.0, 0.375, 1.0, 0.3977, 0.9773, 0.4205, 0.9773, 0.4205, 1.0, 0.3977, 1.0, 0.4205, 0.9773, 0.4432, 0.9773, 0.4432, 1.0, 0.4205, 1.0, 0.4432, 0.9773, 0.4659, 0.9773, 0.4659, 1.0, 0.4432, 1.0, 0.4659, 0.9773, 0.4886, 0.9773, 0.4886, 1.0, 0.4659, 1.0, 0.4886, 0.9773, 0.5114, 0.9773, 0.5114, 1.0, 0.4886, 1.0, 0.5114, 0.9773, 0.5341, 0.9773, 0.5341, 1.0, 0.5114, 1.0, 0.5341, 0.9773, 0.5568, 0.9773, 0.5568, 1.0, 0.5341, 1.0, 0.5568, 0.9773, 0.5795, 0.9773, 0.5795, 1.0, 0.5568, 1.0, 0.5795, 0.9773, 0.6023, 0.9773, 0.6023, 1.0, 0.5795, 1.0, 0.375, 0.75, 0.3977, 0.75, 0.3977, 0.7727, 0.375, 0.7727, 0.375, 0.7727, 0.3977, 0.7727, 0.3977, 0.7955, 0.375, 0.7955, 0.375, 0.7955, 0.3977, 0.7955, 0.3977, 0.8182, 0.375, 0.8182, 0.375, 0.8182, 0.3977, 0.8182, 0.3977, 0.8409, 0.375, 0.8409, 0.375, 0.8409, 0.3977, 0.8409, 0.3977, 0.8636, 0.375, 0.8636, 0.375, 0.8636, 0.3977, 0.8636, 0.3977, 0.8864, 0.375, 0.8864, 0.375, 0.8864, 0.3977, 0.8864, 0.3977, 0.9091, 0.375, 0.9091, 0.375, 0.9091, 0.3977, 0.9091, 0.3977, 0.9318, 0.375, 0.9318, 0.375, 0.9318, 0.3977, 0.9318, 0.3977, 0.9545, 0.375, 0.9545, 0.375, 0.9545, 0.3977, 0.9545, 0.3977, 0.9773, 0.375, 0.9773, 0.3977, 0.75, 0.4205, 0.75, 0.4205, 0.7727, 0.3977, 0.7727, 0.3977, 0.7727, 0.4205, 0.7727, 0.4205, 0.7955, 0.3977, 0.7955, 0.3977, 0.7955, 0.4205, 0.7955, 0.4205, 0.8182, 0.3977, 0.8182, 0.3977, 0.8182, 0.4205, 0.8182, 0.4205, 0.8409, 0.3977, 0.8409, 0.3977, 0.8409, 0.4205, 0.8409, 0.4205, 0.8636, 0.3977, 0.8636, 0.3977, 0.8636, 0.4205, 0.8636, 0.4205, 0.8864, 0.3977, 0.8864, 0.3977, 0.8864, 0.4205, 0.8864, 0.4205, 0.9091, 0.3977, 0.9091, 0.3977, 0.9091, 0.4205, 0.9091, 0.4205, 0.9318, 0.3977, 0.9318, 0.3977, 0.9318, 0.4205, 0.9318, 0.4205, 0.9545, 0.3977, 0.9545, 0.3977, 0.9545, 0.4205, 0.9545, 0.4205, 0.9773, 0.3977, 0.9773, 0.4205, 0.75, 0.4432, 0.75, 0.4432, 0.7727, 0.4205, 0.7727, 0.4205, 0.7727, 0.4432, 0.7727, 0.4432, 0.7955, 0.4205, 0.7955, 0.4205, 0.7955, 0.4432, 0.7955, 0.4432, 0.8182, 0.4205, 0.8182, 0.4205, 0.8182, 0.4432, 0.8182, 0.4432, 0.8409, 0.4205, 0.8409, 0.4205, 0.8409, 0.4432, 0.8409, 0.4432, 0.8636, 0.4205, 0.8636, 0.4205, 0.8636, 0.4432, 0.8636, 0.4432, 0.8864, 0.4205, 0.8864, 0.4205, 0.8864, 0.4432, 0.8864, 0.4432, 0.9091, 0.4205, 0.9091, 0.4205, 0.9091, 0.4432, 0.9091, 0.4432, 0.9318, 0.4205, 0.9318, 0.4205, 0.9318, 0.4432, 0.9318, 0.4432, 0.9545, 0.4205, 0.9545, 0.4205, 0.9545, 0.4432, 0.9545, 0.4432, 0.9773, 0.4205, 0.9773, 0.4432, 0.75, 0.4659, 0.75, 0.4659, 0.7727, 0.4432, 0.7727, 0.4432, 0.7727, 0.4659, 0.7727, 0.4659, 0.7955, 0.4432, 0.7955, 0.4432, 0.7955, 0.4659, 0.7955, 0.4659, 0.8182, 0.4432, 0.8182, 0.4432, 0.8182, 0.4659, 0.8182, 0.4659, 0.8409, 0.4432, 0.8409, 0.4432, 0.8409, 0.4659, 0.8409, 0.4659, 0.8636, 0.4432, 0.8636, 0.4432, 0.8636, 0.4659, 0.8636, 0.4659, 0.8864, 0.4432, 0.8864, 0.4432, 0.8864, 0.4659, 0.8864, 0.4659, 0.9091, 0.4432, 0.9091, 0.4432, 0.9091, 0.4659, 0.9091, 0.4659, 0.9318, 0.4432, 0.9318, 0.4432, 0.9318, 0.4659, 0.9318, 0.4659, 0.9545, 0.4432, 0.9545, 0.4432, 0.9545, 0.4659, 0.9545, 0.4659, 0.9773, 0.4432, 0.9773, 0.4659, 0.75, 0.4886, 0.75, 0.4886, 0.7727, 0.4659, 0.7727, 0.4659, 0.7727, 0.4886, 0.7727, 0.4886, 0.7955, 0.4659, 0.7955, 0.4659, 0.7955, 0.4886, 0.7955, 0.4886, 0.8182, 0.4659, 0.8182, 0.4659, 0.8182, 0.4886, 0.8182, 0.4886, 0.8409, 0.4659, 0.8409, 0.4659, 0.8409, 0.4886, 0.8409, 0.4886, 0.8636, 0.4659, 0.8636, 0.4659, 0.8636, 0.4886, 0.8636, 0.4886, 0.8864, 0.4659, 0.8864, 0.4659, 0.8864, 0.4886, 0.8864, 0.4886, 0.9091, 0.4659, 0.9091, 0.4659, 0.9091, 0.4886, 0.9091, 0.4886, 0.9318, 0.4659, 0.9318, 0.4659, 0.9318, 0.4886, 0.9318, 0.4886, 0.9545, 0.4659, 0.9545, 0.4659, 0.9545, 0.4886, 0.9545, 0.4886, 0.9773, 0.4659, 0.9773, 0.4886, 0.75, 0.5114, 0.75, 0.5114, 0.7727, 0.4886, 0.7727, 0.4886, 0.7727, 0.5114, 0.7727, 0.5114, 0.7955, 0.4886, 0.7955, 0.4886, 0.7955, 0.5114, 0.7955, 0.5114, 0.8182, 0.4886, 0.8182, 0.4886, 0.8182, 0.5114, 0.8182, 0.5114, 0.8409, 0.4886, 0.8409, 0.4886, 0.8409, 0.5114, 0.8409, 0.5114, 0.8636, 0.4886, 0.8636, 0.4886, 0.8636, 0.5114, 0.8636, 0.5114, 0.8864, 0.4886, 0.8864, 0.4886, 0.8864, 0.5114, 0.8864, 0.5114, 0.9091, 0.4886, 0.9091, 0.4886, 0.9091, 0.5114, 0.9091, 0.5114, 0.9318, 0.4886, 0.9318, 0.4886, 0.9318, 0.5114, 0.9318, 0.5114, 0.9545, 0.4886, 0.9545, 0.4886, 0.9545, 0.5114, 0.9545, 0.5114, 0.9773, 0.4886, 0.9773, 0.5114, 0.75, 0.5341, 0.75, 0.5341, 0.7727, 0.5114, 0.7727, 0.5114, 0.7727, 0.5341, 0.7727, 0.5341, 0.7955, 0.5114, 0.7955, 0.5114, 0.7955, 0.5341, 0.7955, 0.5341, 0.8182, 0.5114, 0.8182, 0.5114, 0.8182, 0.5341, 0.8182, 0.5341, 0.8409, 0.5114, 0.8409, 0.5114, 0.8409, 0.5341, 0.8409, 0.5341, 0.8636, 0.5114, 0.8636, 0.5114, 0.8636, 0.5341, 0.8636, 0.5341, 0.8864, 0.5114, 0.8864, 0.5114, 0.8864, 0.5341, 0.8864, 0.5341, 0.9091, 0.5114, 0.9091, 0.5114, 0.9091, 0.5341, 0.9091, 0.5341, 0.9318, 0.5114, 0.9318, 0.5114, 0.9318, 0.5341, 0.9318, 0.5341, 0.9545, 0.5114, 0.9545, 0.5114, 0.9545, 0.5341, 0.9545, 0.5341, 0.9773, 0.5114, 0.9773, 0.5341, 0.75, 0.5568, 0.75, 0.5568, 0.7727, 0.5341, 0.7727, 0.5341, 0.7727, 0.5568, 0.7727, 0.5568, 0.7955, 0.5341, 0.7955, 0.5341, 0.7955, 0.5568, 0.7955, 0.5568, 0.8182, 0.5341, 0.8182, 0.5341, 0.8182, 0.5568, 0.8182, 0.5568, 0.8409, 0.5341, 0.8409, 0.5341, 0.8409, 0.5568, 0.8409, 0.5568, 0.8636, 0.5341, 0.8636, 0.5341, 0.8636, 0.5568, 0.8636, 0.5568, 0.8864, 0.5341, 0.8864, 0.5341, 0.8864, 0.5568, 0.8864, 0.5568, 0.9091, 0.5341, 0.9091, 0.5341, 0.9091, 0.5568, 0.9091, 0.5568, 0.9318, 0.5341, 0.9318, 0.5341, 0.9318, 0.5568, 0.9318, 0.5568, 0.9545, 0.5341, 0.9545, 0.5341, 0.9545, 0.5568, 0.9545, 0.5568, 0.9773, 0.5341, 0.9773, 0.5568, 0.75, 0.5795, 0.75, 0.5795, 0.7727, 0.5568, 0.7727, 0.5568, 0.7727, 0.5795, 0.7727, 0.5795, 0.7955, 0.5568, 0.7955, 0.5568, 0.7955, 0.5795, 0.7955, 0.5795, 0.8182, 0.5568, 0.8182, 0.5568, 0.8182, 0.5795, 0.8182, 0.5795, 0.8409, 0.5568, 0.8409, 0.5568, 0.8409, 0.5795, 0.8409, 0.5795, 0.8636, 0.5568, 0.8636, 0.5568, 0.8636, 0.5795, 0.8636, 0.5795, 0.8864, 0.5568, 0.8864, 0.5568, 0.8864, 0.5795, 0.8864, 0.5795, 0.9091, 0.5568, 0.9091, 0.5568, 0.9091, 0.5795, 0.9091, 0.5795, 0.9318, 0.5568, 0.9318, 0.5568, 0.9318, 0.5795, 0.9318, 0.5795, 0.9545, 0.5568, 0.9545, 0.5568, 0.9545, 0.5795, 0.9545, 0.5795, 0.9773, 0.5568, 0.9773, 0.5795, 0.75, 0.6023, 0.75, 0.6023, 0.7727, 0.5795, 0.7727, 0.5795, 0.7727, 0.6023, 0.7727, 0.6023, 0.7955, 0.5795, 0.7955, 0.5795, 0.7955, 0.6023, 0.7955, 0.6023, 0.8182, 0.5795, 0.8182, 0.5795, 0.8182, 0.6023, 0.8182, 0.6023, 0.8409, 0.5795, 0.8409, 0.5795, 0.8409, 0.6023, 0.8409, 0.6023, 0.8636, 0.5795, 0.8636, 0.5795, 0.8636, 0.6023, 0.8636, 0.6023, 0.8864, 0.5795, 0.8864, 0.5795, 0.8864, 0.6023, 0.8864, 0.6023, 0.9091, 0.5795, 0.9091, 0.5795, 0.9091, 0.6023, 0.9091, 0.6023, 0.9318, 0.5795, 0.9318, 0.5795, 0.9318, 0.6023, 0.9318, 0.6023, 0.9545, 0.5795, 0.9545, 0.5795, 0.9545, 0.6023, 0.9545, 0.6023, 0.9773, 0.5795, 0.9773, 0.6023, 0.75, 0.625, 0.75, 0.625, 0.7727, 0.6023, 0.7727, 0.6023, 0.7727, 0.625, 0.7727, 0.625, 0.7955, 0.6023, 0.7955, 0.6023, 0.7955, 0.625, 0.7955, 0.625, 0.8182, 0.6023, 0.8182, 0.6023, 0.8182, 0.625, 0.8182, 0.625, 0.8409, 0.6023, 0.8409, 0.6023, 0.8409, 0.625, 0.8409, 0.625, 0.8636, 0.6023, 0.8636, 0.6023, 0.8636, 0.625, 0.8636, 0.625, 0.8864, 0.6023, 0.8864, 0.6023, 0.8864, 0.625, 0.8864, 0.625, 0.9091, 0.6023, 0.9091, 0.6023, 0.9091, 0.625, 0.9091, 0.625, 0.9318, 0.6023, 0.9318, 0.6023, 0.9318, 0.625, 0.9318, 0.625, 0.9545, 0.6023, 0.9545, 0.6023, 0.9545, 0.625, 0.9545, 0.625, 0.9773, 0.6023, 0.9773, 0.625, 0.7273, 0.6477, 0.7273, 0.6477, 0.75, 0.625, 0.75, 0.6477, 0.7273, 0.6705, 0.7273, 0.6705, 0.75, 0.6477, 0.75, 0.6705, 0.7273, 0.6932, 0.7273, 0.6932, 0.75, 0.6705, 0.75, 0.6932, 0.7273, 0.7159, 0.7273, 0.7159, 0.75, 0.6932, 0.75, 0.7159, 0.7273, 0.7386, 0.7273, 0.7386, 0.75, 0.7159, 0.75, 0.7386, 0.7273, 0.7614, 0.7273, 0.7614, 0.75, 0.7386, 0.75, 0.7614, 0.7273, 0.7841, 0.7273, 0.7841, 0.75, 0.7614, 0.75, 0.7841, 0.7273, 0.8068, 0.7273, 0.8068, 0.75, 0.7841, 0.75, 0.8068, 0.7273, 0.8295, 0.7273, 0.8295, 0.75, 0.8068, 0.75, 0.8295, 0.7273, 0.8523, 0.7273, 0.8523, 0.75, 0.8295, 0.75, 0.625, 0.5, 0.6477, 0.5, 0.6477, 0.5227, 0.625, 0.5227, 0.625, 0.5227, 0.6477, 0.5227, 0.6477, 0.5455, 0.625, 0.5455, 0.625, 0.5455, 0.6477, 0.5455, 0.6477, 0.5682, 0.625, 0.5682, 0.625, 0.5682, 0.6477, 0.5682, 0.6477, 0.5909, 0.625, 0.5909, 0.625, 0.5909, 0.6477, 0.5909, 0.6477, 0.6136, 0.625, 0.6136, 0.625, 0.6136, 0.6477, 0.6136, 0.6477, 0.6364, 0.625, 0.6364, 0.625, 0.6364, 0.6477, 0.6364, 0.6477, 0.6591, 0.625, 0.6591, 0.625, 0.6591, 0.6477, 0.6591, 0.6477, 0.6818, 0.625, 0.6818, 0.625, 0.6818, 0.6477, 0.6818, 0.6477, 0.7045, 0.625, 0.7045, 0.625, 0.7045, 0.6477, 0.7045, 0.6477, 0.7273, 0.625, 0.7273, 0.6477, 0.5, 0.6705, 0.5, 0.6705, 0.5227, 0.6477, 0.5227, 0.6477, 0.5227, 0.6705, 0.5227, 0.6705, 0.5455, 0.6477, 0.5455, 0.6477, 0.5455, 0.6705, 0.5455, 0.6705, 0.5682, 0.6477, 0.5682, 0.6477, 0.5682, 0.6705, 0.5682, 0.6705, 0.5909, 0.6477, 0.5909, 0.6477, 0.5909, 0.6705, 0.5909, 0.6705, 0.6136, 0.6477, 0.6136, 0.6477, 0.6136, 0.6705, 0.6136, 0.6705, 0.6364, 0.6477, 0.6364, 0.6477, 0.6364, 0.6705, 0.6364, 0.6705, 0.6591, 0.6477, 0.6591, 0.6477, 0.6591, 0.6705, 0.6591, 0.6705, 0.6818, 0.6477, 0.6818, 0.6477, 0.6818, 0.6705, 0.6818, 0.6705, 0.7045, 0.6477, 0.7045, 0.6477, 0.7045, 0.6705, 0.7045, 0.6705, 0.7273, 0.6477, 0.7273, 0.6705, 0.5, 0.6932, 0.5, 0.6932, 0.5227, 0.6705, 0.5227, 0.6705, 0.5227, 0.6932, 0.5227, 0.6932, 0.5455, 0.6705, 0.5455, 0.6705, 0.5455, 0.6932, 0.5455, 0.6932, 0.5682, 0.6705, 0.5682, 0.6705, 0.5682, 0.6932, 0.5682, 0.6932, 0.5909, 0.6705, 0.5909, 0.6705, 0.5909, 0.6932, 0.5909, 0.6932, 0.6136, 0.6705, 0.6136, 0.6705, 0.6136, 0.6932, 0.6136, 0.6932, 0.6364, 0.6705, 0.6364, 0.6705, 0.6364, 0.6932, 0.6364, 0.6932, 0.6591, 0.6705, 0.6591, 0.6705, 0.6591, 0.6932, 0.6591, 0.6932, 0.6818, 0.6705, 0.6818, 0.6705, 0.6818, 0.6932, 0.6818, 0.6932, 0.7045, 0.6705, 0.7045, 0.6705, 0.7045, 0.6932, 0.7045, 0.6932, 0.7273, 0.6705, 0.7273, 0.6932, 0.5, 0.7159, 0.5, 0.7159, 0.5227, 0.6932, 0.5227, 0.6932, 0.5227, 0.7159, 0.5227, 0.7159, 0.5455, 0.6932, 0.5455, 0.6932, 0.5455, 0.7159, 0.5455, 0.7159, 0.5682, 0.6932, 0.5682, 0.6932, 0.5682, 0.7159, 0.5682, 0.7159, 0.5909, 0.6932, 0.5909, 0.6932, 0.5909, 0.7159, 0.5909, 0.7159, 0.6136, 0.6932, 0.6136, 0.6932, 0.6136, 0.7159, 0.6136, 0.7159, 0.6364, 0.6932, 0.6364, 0.6932, 0.6364, 0.7159, 0.6364, 0.7159, 0.6591, 0.6932, 0.6591, 0.6932, 0.6591, 0.7159, 0.6591, 0.7159, 0.6818, 0.6932, 0.6818, 0.6932, 0.6818, 0.7159, 0.6818, 0.7159, 0.7045, 0.6932, 0.7045, 0.6932, 0.7045, 0.7159, 0.7045, 0.7159, 0.7273, 0.6932, 0.7273, 0.7159, 0.5, 0.7386, 0.5, 0.7386, 0.5227, 0.7159, 0.5227, 0.7159, 0.5227, 0.7386, 0.5227, 0.7386, 0.5455, 0.7159, 0.5455, 0.7159, 0.5455, 0.7386, 0.5455, 0.7386, 0.5682, 0.7159, 0.5682, 0.7159, 0.5682, 0.7386, 0.5682, 0.7386, 0.5909, 0.7159, 0.5909, 0.7159, 0.5909, 0.7386, 0.5909, 0.7386, 0.6136, 0.7159, 0.6136, 0.7159, 0.6136, 0.7386, 0.6136, 0.7386, 0.6364, 0.7159, 0.6364, 0.7159, 0.6364, 0.7386, 0.6364, 0.7386, 0.6591, 0.7159, 0.6591, 0.7159, 0.6591, 0.7386, 0.6591, 0.7386, 0.6818, 0.7159, 0.6818, 0.7159, 0.6818, 0.7386, 0.6818, 0.7386, 0.7045, 0.7159, 0.7045, 0.7159, 0.7045, 0.7386, 0.7045, 0.7386, 0.7273, 0.7159, 0.7273, 0.7386, 0.5, 0.7614, 0.5, 0.7614, 0.5227, 0.7386, 0.5227, 0.7386, 0.5227, 0.7614, 0.5227, 0.7614, 0.5455, 0.7386, 0.5455, 0.7386, 0.5455, 0.7614, 0.5455, 0.7614, 0.5682, 0.7386, 0.5682, 0.7386, 0.5682, 0.7614, 0.5682, 0.7614, 0.5909, 0.7386, 0.5909, 0.7386, 0.5909, 0.7614, 0.5909, 0.7614, 0.6136, 0.7386, 0.6136, 0.7386, 0.6136, 0.7614, 0.6136, 0.7614, 0.6364, 0.7386, 0.6364, 0.7386, 0.6364, 0.7614, 0.6364, 0.7614, 0.6591, 0.7386, 0.6591, 0.7386, 0.6591, 0.7614, 0.6591, 0.7614, 0.6818, 0.7386, 0.6818, 0.7386, 0.6818, 0.7614, 0.6818, 0.7614, 0.7045, 0.7386, 0.7045, 0.7386, 0.7045, 0.7614, 0.7045, 0.7614, 0.7273, 0.7386, 0.7273, 0.7614, 0.5, 0.7841, 0.5, 0.7841, 0.5227, 0.7614, 0.5227, 0.7614, 0.5227, 0.7841, 0.5227, 0.7841, 0.5455, 0.7614, 0.5455, 0.7614, 0.5455, 0.7841, 0.5455, 0.7841, 0.5682, 0.7614, 0.5682, 0.7614, 0.5682, 0.7841, 0.5682, 0.7841, 0.5909, 0.7614, 0.5909, 0.7614, 0.5909, 0.7841, 0.5909, 0.7841, 0.6136, 0.7614, 0.6136, 0.7614, 0.6136, 0.7841, 0.6136, 0.7841, 0.6364, 0.7614, 0.6364, 0.7614, 0.6364, 0.7841, 0.6364, 0.7841, 0.6591, 0.7614, 0.6591, 0.7614, 0.6591, 0.7841, 0.6591, 0.7841, 0.6818, 0.7614, 0.6818, 0.7614, 0.6818, 0.7841, 0.6818, 0.7841, 0.7045, 0.7614, 0.7045, 0.7614, 0.7045, 0.7841, 0.7045, 0.7841, 0.7273, 0.7614, 0.7273, 0.7841, 0.5, 0.8068, 0.5, 0.8068, 0.5227, 0.7841, 0.5227, 0.7841, 0.5227, 0.8068, 0.5227, 0.8068, 0.5455, 0.7841, 0.5455, 0.7841, 0.5455, 0.8068, 0.5455, 0.8068, 0.5682, 0.7841, 0.5682, 0.7841, 0.5682, 0.8068, 0.5682, 0.8068, 0.5909, 0.7841, 0.5909, 0.7841, 0.5909, 0.8068, 0.5909, 0.8068, 0.6136, 0.7841, 0.6136, 0.7841, 0.6136, 0.8068, 0.6136, 0.8068, 0.6364, 0.7841, 0.6364, 0.7841, 0.6364, 0.8068, 0.6364, 0.8068, 0.6591, 0.7841, 0.6591, 0.7841, 0.6591, 0.8068, 0.6591, 0.8068, 0.6818, 0.7841, 0.6818, 0.7841, 0.6818, 0.8068, 0.6818, 0.8068, 0.7045, 0.7841, 0.7045, 0.7841, 0.7045, 0.8068, 0.7045, 0.8068, 0.7273, 0.7841, 0.7273, 0.8068, 0.5, 0.8295, 0.5, 0.8295, 0.5227, 0.8068, 0.5227, 0.8068, 0.5227, 0.8295, 0.5227, 0.8295, 0.5455, 0.8068, 0.5455, 0.8068, 0.5455, 0.8295, 0.5455, 0.8295, 0.5682, 0.8068, 0.5682, 0.8068, 0.5682, 0.8295, 0.5682, 0.8295, 0.5909, 0.8068, 0.5909, 0.8068, 0.5909, 0.8295, 0.5909, 0.8295, 0.6136, 0.8068, 0.6136, 0.8068, 0.6136, 0.8295, 0.6136, 0.8295, 0.6364, 0.8068, 0.6364, 0.8068, 0.6364, 0.8295, 0.6364, 0.8295, 0.6591, 0.8068, 0.6591, 0.8068, 0.6591, 0.8295, 0.6591, 0.8295, 0.6818, 0.8068, 0.6818, 0.8068, 0.6818, 0.8295, 0.6818, 0.8295, 0.7045, 0.8068, 0.7045, 0.8068, 0.7045, 0.8295, 0.7045, 0.8295, 0.7273, 0.8068, 0.7273, 0.8295, 0.5, 0.8523, 0.5, 0.8523, 0.5227, 0.8295, 0.5227, 0.8295, 0.5227, 0.8523, 0.5227, 0.8523, 0.5455, 0.8295, 0.5455, 0.8295, 0.5455, 0.8523, 0.5455, 0.8523, 0.5682, 0.8295, 0.5682, 0.8295, 0.5682, 0.8523, 0.5682, 0.8523, 0.5909, 0.8295, 0.5909, 0.8295, 0.5909, 0.8523, 0.5909, 0.8523, 0.6136, 0.8295, 0.6136, 0.8295, 0.6136, 0.8523, 0.6136, 0.8523, 0.6364, 0.8295, 0.6364, 0.8295, 0.6364, 0.8523, 0.6364, 0.8523, 0.6591, 0.8295, 0.6591, 0.8295, 0.6591, 0.8523, 0.6591, 0.8523, 0.6818, 0.8295, 0.6818, 0.8295, 0.6818, 0.8523, 0.6818, 0.8523, 0.7045, 0.8295, 0.7045, 0.8295, 0.7045, 0.8523, 0.7045, 0.8523, 0.7273, 0.8295, 0.7273, 0.8523, 0.5, 0.875, 0.5, 0.875, 0.5227, 0.8523, 0.5227, 0.8523, 0.5227, 0.875, 0.5227, 0.875, 0.5455, 0.8523, 0.5455, 0.8523, 0.5455, 0.875, 0.5455, 0.875, 0.5682, 0.8523, 0.5682, 0.8523, 0.5682, 0.875, 0.5682, 0.875, 0.5909, 0.8523, 0.5909, 0.8523, 0.5909, 0.875, 0.5909, 0.875, 0.6136, 0.8523, 0.6136, 0.8523, 0.6136, 0.875, 0.6136, 0.875, 0.6364, 0.8523, 0.6364, 0.8523, 0.6364, 0.875, 0.6364, 0.875, 0.6591, 0.8523, 0.6591, 0.8523, 0.6591, 0.875, 0.6591, 0.875, 0.6818, 0.8523, 0.6818, 0.8523, 0.6818, 0.875, 0.6818, 0.875, 0.7045, 0.8523, 0.7045, 0.8523, 0.7045, 0.875, 0.7045, 0.875, 0.7273, 0.8523, 0.7273])
me_cube.materials.append(mat_material)
me_cube.use_remesh_preserve_volume = False
me_cube.use_remesh_preserve_attributes = False
me_cube.use_mirror_vertex_groups = False
me_cube.update()

# ---- objects
ob_cube = bpy.data.objects.new('Cube', me_cube)
ob_light = bpy.data.objects.new('Light', light_light)
ob_camera = bpy.data.objects.new('Camera', cam_camera)

# ---- transforms, parenting, visibility, modifiers, constraints
ob_cube.location = (0.0, 0.0, 0.0)
ob_cube.lock_rotations_4d = False
ob_cube.empty_display_type = 'ARROWS'
ob_cube.lineart.crease_threshold = 0.0
ob_light.location = (4.076, 1.005, 5.904)
ob_light.rotation_euler = (0.6503, 0.05522, 1.866)
ob_light.lock_rotations_4d = False
ob_light.empty_display_type = 'ARROWS'
ob_light.color = (0.0, 0.0, 0.0, 0.0)
ob_light.lineart.crease_threshold = 0.0
ob_camera.location = (7.359, -6.926, 4.958)
ob_camera.rotation_euler = (1.109, 0.0, 0.8149)
ob_camera.lock_rotations_4d = False
ob_camera.empty_display_type = 'ARROWS'
ob_camera.color = (0.0, 0.0, 0.0, 0.0)
ob_camera.display_type = 'WIRE'
ob_camera.lineart.crease_threshold = 0.0

# ---- collection membership
col_collection.objects.link(ob_cube)
col_collection.objects.link(ob_light)
col_collection.objects.link(ob_camera)

# ---- scene / render settings (as saved in the file)
scene.camera = ob_camera
scene.frame_start = 1; scene.frame_end = 250; scene.frame_set(1)
scene.render.engine = 'BLENDER_EEVEE_NEXT'
scene.cycles.use_denoising = False
scene.cycles.samples = 128
scene.cycles.sampling_pattern = 'TABULATED_SOBOL'
scene.cycles.use_adaptive_sampling = False
scene.cycles.use_light_tree = False
scene.view_settings.view_transform = 'Filmic'
bpy.context.view_layer.update()
